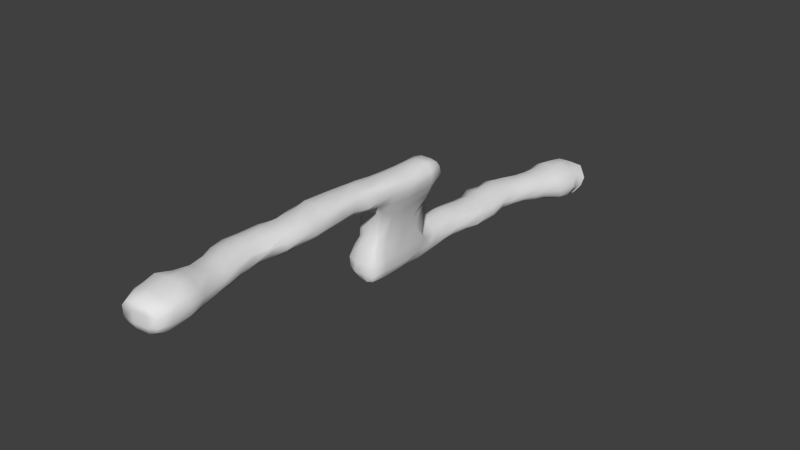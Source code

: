 # Source: tunnel01_colliders.blend  (saved by Blender 2.72.0; exported with 4.5.12 LTS)
import bpy
from mathutils import Matrix  # noqa: F401  (used for matrix-valued properties, if any)

bpy.ops.wm.read_factory_settings(use_empty=True)
scene = bpy.context.scene
scene.name = 'Scene'

# ---- collections
col_collection_16 = bpy.data.collections.new('Collection 16'); scene.collection.children.link(col_collection_16)

# ---- world
world_world = bpy.data.worlds.new('World'); scene.world = world_world
world_world.color = (0.05088, 0.05088, 0.05088)
world_world.use_sun_shadow = False
world_world.sun_shadow_jitter_overblur = 0.0
world_world.cycles.sampling_method = 'MANUAL'
world_world.cycles.sample_map_resolution = 256

# ---- meshes
me_cube_002 = bpy.data.meshes.new('Cube.002')
me_cube_002.from_pydata([(2.178, -60.12, 10.68), (1.357, -31.81, 10.13), (4.167, -31.43, 10.33), (5.211, -60.45, 10.8), (2.267, -60.4, 11.88), (1.684, -31.7, 11.74), (4.002, -31.43, 11.94), (5.074, -60.49, 12.19), (2.151, -60.33, 11.1), (2.168, -60.41, 11.65), (1.516, -31.73, 11.48), (1.36, -31.77, 10.87), (4.284, -31.41, 11.65), (4.418, -31.35, 10.99), (5.405, -60.42, 11.74), (5.436, -60.35, 11.14), (1.935, -31.68, 11.93), (2.63, -31.6, 12.16), (3.457, -31.51, 12.11), (3.544, -31.23, 10.12), (2.52, -31.26, 10.13), (1.678, -31.47, 10.14), (4.544, -60.56, 12.45), (3.59, -60.69, 12.53), (2.751, -60.75, 12.21), (2.763, -60.73, 10.68), (3.572, -60.62, 10.36), (4.565, -60.52, 10.45), (3.552, -31.2, 11.83), (2.523, -31.27, 11.78), (1.76, -31.43, 11.57), (3.539, -31.06, 11.01), (2.505, -31.16, 11.0), (1.593, -31.43, 11.0), (2.416, -60.74, 11.83), (3.53, -60.8, 11.89), (4.692, -60.66, 11.91), (2.398, -60.69, 11.01), (3.532, -60.81, 10.99), (4.694, -60.65, 10.98), (1.767, -59.27, 12.1), (1.528, -58.04, 12.15), (1.864, -57.09, 12.26), (2.042, -55.07, 11.93), (1.545, -53.49, 11.86), (1.243, -52.49, 12.01), (1.018, -51.28, 12.04), (0.9958, -49.79, 11.94), (1.293, -48.17, 12.09), (1.576, -46.81, 12.02), (1.307, -45.3, 12.04), (1.138, -43.75, 12.01), (1.254, -42.31, 12.02), (1.245, -41.01, 12.03), (1.399, -39.73, 12.02), (1.41, -38.5, 11.92), (1.57, -37.12, 11.8), (1.686, -35.54, 11.74), (1.74, -34.28, 11.71), (1.724, -32.31, 11.71), (1.245, -32.66, 9.996), (1.222, -33.96, 9.939), (1.23, -35.49, 10.0), (1.148, -36.94, 10.08), (1.346, -38.49, 10.84), (1.289, -39.72, 10.78), (1.195, -40.96, 10.77), (1.13, -42.33, 10.79), (1.027, -43.81, 10.97), (1.428, -45.25, 10.81), (1.487, -46.98, 10.77), (1.218, -48.1, 10.68), (1.086, -49.64, 10.86), (1.116, -50.9, 10.82), (1.233, -52.33, 10.72), (1.588, -53.65, 10.71), (1.918, -55.19, 10.84), (1.972, -56.89, 10.75), (1.751, -58.03, 10.87), (1.983, -59.07, 10.8), (3.869, -32.41, 12.14), (4.026, -33.87, 11.86), (3.957, -35.41, 11.92), (4.129, -37.13, 11.93), (3.787, -38.32, 12.09), (3.632, -39.9, 12.12), (3.754, -41.06, 11.97), (3.878, -42.48, 12.14), (3.842, -44.08, 11.95), (4.005, -45.43, 12.02), (4.033, -46.39, 12.02), (3.799, -48.03, 12.04), (3.894, -49.5, 11.64), (3.866, -51.04, 11.82), (4.187, -52.66, 11.81), (4.339, -54.01, 11.93), (4.487, -55.57, 12.13), (5.225, -56.96, 12.3), (5.44, -58.17, 12.37), (5.461, -59.15, 12.3), (5.455, -59.76, 10.63), (5.405, -58.19, 10.75), (5.108, -56.83, 10.73), (4.786, -55.16, 10.95), (4.406, -53.94, 10.78), (4.091, -52.71, 10.81), (3.879, -51.04, 10.94), (3.821, -49.38, 10.85), (3.908, -48.03, 10.76), (4.156, -46.85, 10.92), (4.212, -45.48, 10.9), (4.058, -44.03, 10.89), (3.865, -42.22, 10.88), (3.681, -40.95, 10.8), (4.048, -39.55, 10.78), (3.961, -38.45, 10.57), (4.015, -36.96, 10.29), (4.267, -35.36, 10.22), (4.253, -34.06, 10.27), (4.246, -32.56, 10.18), (1.542, -32.39, 11.33), (1.551, -34.21, 11.29), (1.513, -35.51, 11.39), (1.408, -37.12, 11.54), (1.231, -38.55, 11.71), (1.086, -39.69, 11.67), (0.9148, -40.97, 11.62), (0.7863, -42.45, 11.55), (0.9965, -43.71, 11.79), (1.233, -45.28, 11.7), (1.117, -46.65, 11.58), (0.9233, -48.14, 11.61), (0.7822, -49.63, 11.7), (0.8405, -50.95, 11.71), (0.9723, -52.35, 11.71), (1.315, -53.63, 11.6), (1.683, -55.1, 11.49), (1.608, -56.82, 11.69), (1.45, -58.06, 11.85), (1.639, -59.26, 11.82), (1.377, -32.57, 10.77), (1.375, -34.09, 10.69), (1.343, -35.5, 10.79), (1.242, -37.05, 10.86), (1.212, -38.49, 11.13), (1.089, -39.71, 11.13), (0.9362, -40.96, 11.2), (0.7636, -42.29, 11.18), (0.8619, -43.85, 11.12), (1.054, -45.29, 11.15), (1.058, -46.76, 11.15), (0.8871, -48.17, 11.11), (0.7519, -49.64, 11.14), (0.8365, -50.87, 11.18), (1.015, -52.25, 11.08), (1.33, -53.71, 11.16), (1.652, -55.14, 11.15), (1.61, -56.59, 11.24), (1.543, -58.11, 11.16), (1.768, -59.23, 11.25), (5.597, -59.31, 11.81), (5.806, -58.02, 11.82), (5.456, -56.73, 11.75), (4.894, -55.4, 11.58), (4.647, -54.04, 11.56), (4.268, -52.52, 11.59), (3.986, -51.25, 11.65), (3.95, -49.54, 11.59), (4.156, -48.08, 11.6), (4.285, -46.62, 11.58), (4.228, -45.38, 11.57), (4.055, -43.76, 11.59), (4.002, -42.42, 11.77), (3.947, -41.04, 11.74), (3.906, -39.64, 11.63), (3.999, -38.42, 11.7), (4.199, -36.97, 11.72), (4.33, -35.47, 11.63), (4.375, -34.08, 11.6), (4.365, -32.51, 11.58), (5.589, -59.55, 11.07), (5.737, -58.07, 11.14), (5.336, -56.89, 11.1), (4.916, -55.12, 11.14), (4.74, -54.06, 11.24), (4.25, -52.53, 11.17), (4.0, -51.03, 11.14), (3.975, -49.51, 11.39), (4.214, -48.19, 11.11), (4.279, -46.69, 11.27), (4.253, -45.37, 11.11), (4.076, -44.05, 11.06), (4.011, -42.26, 11.1), (3.853, -40.86, 11.13), (4.195, -39.64, 11.03), (4.099, -38.46, 11.04), (4.23, -36.96, 11.06), (4.44, -35.38, 10.97), (4.483, -34.05, 11.02), (4.441, -32.53, 11.02), (3.058, -37.71, 9.481), (2.543, -37.78, 9.434), (1.674, -37.7, 9.304), (3.941, -32.61, 9.353), (1.749, -38.22, 10.3), (1.72, -39.68, 10.47), (1.637, -40.91, 10.48), (1.612, -42.33, 10.46), (1.694, -43.86, 10.5), (1.899, -45.31, 10.52), (1.984, -46.84, 10.48), (1.775, -48.19, 10.43), (1.713, -49.58, 10.49), (1.7, -50.97, 10.49), (1.866, -52.37, 10.51), (2.124, -53.77, 10.57), (2.436, -55.18, 10.57), (2.295, -56.53, 10.49), (2.464, -58.05, 10.38), (2.548, -59.38, 10.49), (3.851, -34.15, 9.271), (3.832, -35.16, 9.074), (3.794, -36.59, 9.09), (3.742, -37.7, 9.867), (2.522, -38.33, 10.06), (2.513, -39.67, 10.3), (2.47, -40.91, 10.33), (2.479, -42.33, 10.32), (2.606, -43.86, 10.35), (2.803, -45.32, 10.38), (2.968, -46.78, 10.36), (2.797, -48.14, 10.4), (2.649, -49.62, 10.31), (2.611, -50.92, 10.37), (2.809, -52.4, 10.4), (3.05, -53.81, 10.39), (3.31, -55.22, 10.39), (3.471, -56.66, 10.28), (3.544, -58.05, 10.15), (3.547, -59.44, 10.23), (1.327, -37.46, 9.342), (1.146, -36.88, 9.046), (1.246, -35.49, 9.009), (1.173, -34.0, 8.927), (3.386, -38.4, 10.2), (3.325, -39.66, 10.31), (3.287, -40.99, 10.46), (3.395, -42.33, 10.56), (3.433, -43.85, 10.57), (3.662, -45.35, 10.56), (3.765, -46.83, 10.6), (3.669, -48.08, 10.53), (3.462, -49.59, 10.63), (3.442, -50.87, 10.58), (3.688, -52.51, 10.62), (3.893, -53.87, 10.56), (4.153, -55.25, 10.56), (4.504, -56.69, 10.47), (4.657, -58.06, 10.33), (4.635, -59.43, 10.38), (3.582, -32.64, 12.23), (3.427, -34.02, 12.14), (3.388, -35.37, 12.13), (3.383, -36.94, 12.24), (3.423, -38.44, 12.19), (3.368, -39.73, 12.26), (3.229, -40.87, 12.28), (3.433, -42.35, 12.36), (3.364, -44.08, 12.35), (3.801, -45.36, 12.19), (3.788, -46.71, 12.16), (3.662, -48.08, 12.19), (3.345, -49.63, 12.23), (3.306, -50.96, 12.18), (3.526, -52.67, 12.31), (3.912, -53.84, 12.15), (4.181, -55.24, 12.3), (4.325, -56.81, 12.73), (4.727, -58.02, 12.89), (4.655, -59.4, 12.58), (2.614, -32.6, 12.15), (2.613, -34.02, 12.16), (2.607, -35.46, 12.19), (2.517, -37.0, 12.22), (2.508, -38.44, 12.25), (2.484, -39.69, 12.39), (2.489, -40.9, 12.34), (2.511, -42.35, 12.51), (2.627, -43.87, 12.52), (2.821, -45.28, 12.5), (2.986, -46.8, 12.44), (2.729, -48.09, 12.37), (2.646, -49.46, 12.52), (2.649, -50.89, 12.46), (2.925, -52.37, 12.53), (3.046, -53.59, 12.41), (3.261, -55.32, 12.33), (3.487, -56.81, 12.9), (3.554, -58.03, 13.02), (3.545, -59.41, 12.74), (1.932, -32.57, 11.89), (1.939, -34.04, 11.9), (1.889, -35.48, 11.93), (1.864, -37.04, 12.01), (1.798, -38.56, 12.17), (1.689, -39.66, 12.16), (1.618, -40.89, 12.2), (1.532, -42.43, 12.28), (1.634, -43.86, 12.42), (1.842, -45.3, 12.27), (1.918, -46.93, 12.28), (1.815, -48.28, 12.27), (1.779, -49.56, 12.29), (1.745, -50.95, 12.34), (1.953, -52.34, 12.33), (2.168, -53.73, 12.19), (2.456, -55.29, 12.3), (2.583, -56.79, 12.61), (2.369, -58.04, 12.88), (2.415, -59.47, 12.5), (1.184, -9.663, 3.897), (0.6171, -38.05, 5.188), (3.374, -38.12, 5.099), (0.7049, -10.19, 2.713), (0.8592, -38.04, 3.956), (3.013, -38.25, 3.577), (4.607, -9.864, 2.348), (0.8019, -38.01, 4.049), (0.5573, -37.92, 4.587), (3.25, -38.25, 3.811), (3.397, -38.25, 4.254), (4.178, -9.513, 3.224), (1.338, -38.06, 3.712), (1.918, -38.14, 3.502), (2.534, -38.21, 3.409), (2.672, -38.5, 5.205), (1.686, -38.51, 5.129), (0.7426, -38.22, 5.158), (3.945, -9.954, 1.812), (2.957, -10.31, 1.527), (1.383, -10.44, 1.795), (1.876, -9.308, 4.154), (2.56, -9.033, 4.027), (3.603, -9.173, 3.668), (2.688, -38.37, 3.636), (1.8, -38.3, 3.717), (0.9149, -38.13, 3.993), (2.714, -38.57, 4.289), (1.651, -38.63, 4.287), (0.8723, -38.27, 4.365), (1.202, -32.81, 9.041), (1.698, -31.76, 9.099), (2.53, -31.55, 9.046), (3.427, -31.6, 9.092), (3.809, -31.73, 9.443), (1.528, -31.86, 9.114), (0.7645, -10.87, 2.454), (0.8743, -11.69, 2.276), (0.9991, -12.95, 2.486), (0.9219, -14.53, 2.963), (0.848, -16.27, 2.787), (0.6894, -17.4, 2.932), (0.3919, -18.86, 3.047), (0.1634, -19.89, 3.225), (0.5258, -21.56, 3.224), (0.5237, -22.9, 3.268), (0.4746, -24.36, 3.279), (0.5949, -25.84, 3.224), (0.4161, -27.33, 3.367), (0.2951, -28.52, 3.566), (0.6133, -29.7, 3.446), (0.3478, -31.15, 3.775), (0.3923, -32.45, 3.851), (0.7717, -34.02, 3.711), (0.6569, -35.87, 4.037), (0.8725, -36.54, 3.833), (0.5974, -36.98, 5.289), (0.473, -35.2, 5.18), (0.4575, -33.87, 5.111), (0.4149, -32.46, 5.073), (0.2182, -31.11, 4.772), (0.1725, -29.87, 4.811), (0.008701, -28.85, 4.802), (0.05536, -27.4, 4.826), (0.08405, -25.89, 4.755), (0.2334, -24.41, 4.653), (0.2818, -22.95, 4.559), (-0.0629, -21.75, 4.734), (0.09765, -20.09, 4.553), (-0.1076, -18.83, 4.545), (0.2696, -17.44, 4.399), (0.6058, -16.07, 4.208), (0.899, -14.65, 4.053), (0.9043, -12.95, 3.958), (0.777, -11.63, 4.033), (0.8142, -10.4, 3.849), (3.167, -37.0, 3.618), (3.23, -35.94, 3.524), (2.96, -34.25, 3.386), (3.063, -32.58, 3.381), (2.929, -31.25, 3.357), (2.907, -30.09, 3.432), (2.823, -28.9, 3.504), (2.678, -27.06, 3.305), (2.885, -25.77, 3.37), (3.121, -24.33, 3.282), (3.11, -23.3, 3.21), (2.915, -21.43, 3.014), (2.702, -20.0, 3.136), (2.804, -18.54, 3.028), (3.037, -17.03, 2.918), (3.492, -15.5, 2.659), (3.501, -14.21, 2.387), (4.313, -12.47, 2.025), (4.409, -11.64, 1.946), (4.387, -10.44, 2.183), (4.025, -10.36, 3.484), (4.019, -11.65, 3.732), (3.796, -12.75, 3.663), (3.522, -14.41, 3.704), (3.296, -15.75, 3.792), (2.976, -17.03, 3.959), (2.694, -18.68, 4.051), (2.958, -20.3, 4.094), (2.976, -21.62, 4.019), (3.044, -23.27, 4.284), (3.071, -23.95, 4.323), (2.762, -26.24, 4.447), (2.547, -27.44, 4.693), (2.703, -28.84, 4.565), (2.847, -30.13, 4.596), (3.083, -31.67, 4.939), (3.471, -32.69, 5.156), (3.458, -34.3, 5.195), (3.481, -35.7, 5.185), (3.526, -37.04, 5.133), (0.7301, -37.2, 4.118), (0.6512, -35.9, 4.038), (0.4988, -34.02, 4.038), (0.2996, -32.54, 3.986), (0.2791, -31.23, 3.862), (0.282, -30.06, 3.955), (0.1576, -28.74, 3.794), (0.009, -27.37, 3.739), (0.137, -25.89, 3.661), (0.1954, -24.39, 3.736), (0.2502, -22.93, 3.494), (0.09687, -21.51, 3.487), (0.08172, -20.02, 3.417), (0.03293, -18.71, 3.426), (0.3343, -17.38, 3.351), (0.5136, -15.99, 3.316), (0.8282, -14.45, 3.16), (0.7011, -12.97, 2.92), (0.5955, -11.67, 2.764), (0.5735, -11.14, 2.803), (0.6278, -37.28, 4.385), (0.5782, -35.6, 4.351), (0.4147, -34.26, 4.382), (0.2556, -32.71, 4.063), (-0.02368, -31.17, 4.285), (-0.06996, -30.02, 4.292), (-0.08524, -28.83, 4.303), (-0.1515, -27.32, 4.388), (0.03356, -25.84, 4.306), (0.1412, -24.36, 4.312), (0.09554, -22.91, 4.209), (0.01327, -21.53, 4.054), (-0.2363, -20.1, 4.074), (-0.1848, -18.72, 4.0), (0.1138, -17.37, 3.917), (0.3282, -15.97, 3.803), (0.648, -14.57, 3.638), (0.7256, -12.97, 3.542), (0.3738, -11.67, 3.531), (0.77, -10.66, 3.393), (4.421, -10.53, 2.534), (4.495, -11.59, 2.609), (4.215, -12.76, 2.692), (3.723, -14.4, 2.954), (3.491, -15.68, 3.04), (3.153, -17.16, 3.158), (2.927, -18.64, 3.24), (2.946, -20.26, 3.64), (3.243, -22.09, 3.52), (3.224, -22.92, 3.552), (3.183, -24.33, 3.36), (3.016, -25.77, 3.593), (2.905, -27.33, 3.729), (2.932, -28.82, 3.667), (3.063, -30.08, 3.655), (3.163, -31.33, 3.638), (3.197, -32.62, 3.559), (3.292, -34.29, 3.746), (3.334, -35.77, 3.714), (3.374, -37.06, 3.758), (4.319, -10.37, 3.054), (4.369, -11.61, 3.1), (4.076, -12.77, 3.223), (3.7, -14.32, 3.254), (3.4, -15.7, 3.542), (3.178, -17.06, 3.618), (2.923, -18.73, 3.465), (3.006, -20.19, 3.811), (3.127, -22.04, 3.864), (3.159, -23.03, 3.926), (3.146, -24.05, 4.004), (3.013, -25.75, 3.934), (2.899, -27.21, 4.012), (2.849, -28.85, 4.084), (2.972, -30.03, 4.21), (3.163, -31.22, 4.089), (3.362, -32.8, 4.295), (3.574, -34.28, 4.277), (3.579, -35.72, 4.335), (3.515, -37.08, 4.351), (1.251, -33.97, 7.269), (1.159, -35.52, 7.31), (1.241, -36.7, 7.412), (1.383, -37.68, 6.99), (0.7313, -30.92, 5.195), (0.7977, -29.79, 5.237), (0.7427, -28.75, 5.227), (0.729, -27.36, 5.203), (0.807, -25.83, 5.078), (0.9712, -24.4, 4.949), (1.086, -22.96, 4.906), (0.9214, -21.53, 4.901), (0.7703, -20.13, 4.903), (0.7462, -18.72, 4.831), (0.9516, -17.32, 4.692), (1.226, -15.92, 4.51), (1.432, -14.49, 4.413), (1.552, -13.04, 4.344), (1.537, -11.64, 4.43), (1.591, -10.3, 4.222), (3.086, -37.43, 7.278), (3.488, -36.56, 7.72), (3.59, -35.05, 7.757), (3.458, -33.66, 7.705), (1.644, -30.78, 5.271), (1.59, -29.65, 5.286), (1.58, -28.71, 5.202), (1.484, -27.38, 5.221), (1.731, -25.83, 5.052), (1.839, -24.36, 4.981), (1.995, -22.96, 4.833), (1.91, -21.53, 4.903), (1.756, -20.15, 4.879), (1.803, -18.74, 4.739), (1.98, -17.32, 4.627), (2.187, -15.9, 4.531), (2.347, -14.46, 4.459), (2.552, -13.04, 4.304), (2.677, -11.65, 4.339), (2.658, -10.27, 4.236), (3.496, -32.9, 8.369), (1.89, -37.68, 7.333), (2.389, -37.72, 7.293), (2.866, -37.57, 7.359), (2.445, -30.98, 4.988), (2.32, -29.85, 4.969), (2.387, -28.77, 4.856), (2.362, -27.35, 4.889), (2.389, -25.92, 4.8), (2.635, -24.36, 4.497), (2.61, -23.08, 4.498), (2.467, -21.61, 4.485), (2.432, -20.1, 4.505), (2.359, -18.83, 4.518), (2.595, -17.25, 4.334), (2.882, -15.87, 4.24), (3.15, -14.49, 4.087), (3.43, -12.9, 4.001), (3.679, -11.7, 3.955), (3.666, -10.34, 3.861), (2.524, -37.02, 3.361), (2.514, -35.76, 3.309), (2.708, -34.28, 3.302), (2.564, -32.7, 3.289), (2.479, -31.17, 3.26), (2.552, -29.99, 3.241), (2.318, -28.74, 3.221), (2.417, -27.26, 3.179), (2.508, -25.69, 3.093), (2.751, -24.26, 3.033), (2.823, -22.88, 3.005), (2.754, -21.61, 2.818), (2.44, -20.27, 2.879), (2.533, -18.58, 2.82), (2.679, -17.07, 2.66), (3.115, -15.76, 2.541), (3.297, -14.3, 2.257), (3.706, -12.98, 1.811), (3.909, -11.64, 1.614), (4.157, -10.6, 1.808), (1.942, -36.97, 3.307), (1.92, -35.64, 3.388), (1.871, -34.26, 3.347), (1.768, -32.68, 3.284), (1.732, -31.33, 3.215), (1.69, -29.97, 3.214), (1.732, -28.84, 3.148), (1.611, -27.19, 3.035), (1.731, -25.72, 2.887), (2.001, -24.35, 2.857), (2.063, -22.94, 2.783), (2.145, -21.5, 2.714), (1.828, -20.06, 2.651), (1.863, -18.69, 2.698), (1.92, -17.2, 2.507), (2.291, -15.91, 2.393), (2.475, -14.42, 2.26), (2.605, -12.91, 1.72), (2.759, -11.64, 1.426), (2.979, -10.95, 1.353), (1.318, -37.05, 3.699), (1.103, -35.21, 3.612), (1.026, -34.25, 3.546), (0.9424, -32.71, 3.551), (1.084, -31.3, 3.426), (0.922, -29.83, 3.38), (0.8042, -28.71, 3.305), (0.7338, -27.26, 3.192), (0.9461, -25.79, 3.056), (1.081, -24.39, 2.966), (1.299, -22.88, 2.888), (1.146, -21.53, 2.818), (0.9808, -20.08, 2.833), (0.91, -18.68, 2.869), (1.232, -17.27, 2.648), (1.407, -16.04, 2.584), (1.653, -14.37, 2.512), (1.673, -12.98, 1.911), (1.632, -11.63, 1.801), (1.476, -10.93, 1.829), (1.149, -32.63, 7.214), (1.928, -31.94, 8.385), (2.518, -31.79, 8.416), (3.084, -31.9, 8.44), (3.313, -31.77, 8.767), (1.288, -32.25, 7.128), (0.7865, -34.07, 6.239), (0.7782, -35.49, 6.331), (0.7613, -36.95, 6.32), (0.9553, -37.82, 6.209), (3.195, -37.93, 6.319), (3.378, -36.94, 6.384), (3.651, -35.25, 6.503), (3.378, -33.84, 6.387), (3.366, -33.18, 6.661), (1.66, -38.08, 6.418), (2.468, -38.09, 6.454), (3.182, -37.92, 6.393), (0.7588, -32.68, 6.292), (1.373, -31.78, 6.247), (2.219, -31.91, 6.235), (2.792, -32.15, 6.2), (3.191, -32.14, 5.499), (0.9174, -31.91, 5.989), (3.651, -8.272, 3.575), (4.465, -8.808, 2.726), (4.023, -9.932, 1.399), (0.7468, -8.883, 3.237), (1.344, -9.928, 1.561), (4.462, -9.359, 2.074), (0.4793, -9.41, 2.323), (2.356, -8.106, 3.587), (1.843, -8.405, 3.499), (3.208, -9.945, 1.231)], [], [(140, 60, 1, 11), (31, 19, 2, 13), (180, 100, 3, 15), (37, 25, 0, 8), (353, 639, 640, 354), (300, 59, 5, 16), (59, 120, 10, 5), (120, 140, 11, 10), (18, 28, 12, 6), (28, 31, 13, 12), (99, 160, 14, 7), (160, 180, 15, 14), (24, 34, 9, 4), (34, 37, 8, 9), (11, 1, 21, 33), (33, 21, 20, 32), (32, 20, 19, 31), (15, 3, 27, 39), (39, 27, 26, 38), (38, 26, 25, 37), (240, 519, 518, 241), (355, 641, 637, 351), (241, 518, 517, 242), (80, 260, 18, 6), (260, 280, 17, 18), (280, 300, 16, 17), (5, 10, 30, 16), (16, 30, 29, 17), (17, 29, 28, 18), (10, 11, 33, 30), (30, 33, 32, 29), (29, 32, 31, 28), (7, 14, 36, 22), (22, 36, 35, 23), (23, 35, 34, 24), (14, 15, 39, 36), (36, 39, 38, 35), (35, 38, 37, 34), (8, 0, 79, 159), (159, 79, 78, 158), (158, 78, 77, 157), (157, 77, 76, 156), (156, 76, 75, 155), (155, 75, 74, 154), (154, 74, 73, 153), (153, 73, 72, 152), (152, 72, 71, 151), (151, 71, 70, 150), (150, 70, 69, 149), (149, 69, 68, 148), (148, 68, 67, 147), (147, 67, 66, 146), (146, 66, 65, 145), (145, 65, 64, 144), (144, 64, 63, 143), (143, 63, 62, 142), (142, 62, 61, 141), (141, 61, 60, 140), (13, 2, 119, 199), (199, 119, 118, 198), (198, 118, 117, 197), (197, 117, 116, 196), (196, 116, 115, 195), (195, 115, 114, 194), (194, 114, 113, 193), (193, 113, 112, 192), (192, 112, 111, 191), (191, 111, 110, 190), (190, 110, 109, 189), (189, 109, 108, 188), (188, 108, 107, 187), (187, 107, 106, 186), (186, 106, 105, 185), (185, 105, 104, 184), (184, 104, 103, 183), (183, 103, 102, 182), (182, 102, 101, 181), (181, 101, 100, 180), (27, 3, 100, 259), (259, 100, 101, 258), (258, 101, 102, 257), (257, 102, 103, 256), (256, 103, 104, 255), (255, 104, 105, 254), (254, 105, 106, 253), (253, 106, 107, 252), (252, 107, 108, 251), (251, 108, 109, 250), (250, 109, 110, 249), (249, 110, 111, 248), (248, 111, 112, 247), (247, 112, 113, 246), (246, 113, 114, 245), (245, 114, 115, 244), (243, 516, 636, 350), (223, 536, 559, 200), (350, 636, 641, 355), (220, 539, 538, 221), (24, 4, 40, 319), (319, 40, 41, 318), (318, 41, 42, 317), (317, 42, 43, 316), (316, 43, 44, 315), (315, 44, 45, 314), (314, 45, 46, 313), (313, 46, 47, 312), (312, 47, 48, 311), (311, 48, 49, 310), (310, 49, 50, 309), (309, 50, 51, 308), (308, 51, 52, 307), (307, 52, 53, 306), (306, 53, 54, 305), (305, 54, 55, 304), (304, 55, 56, 303), (303, 56, 57, 302), (302, 57, 58, 301), (301, 58, 59, 300), (4, 9, 139, 40), (40, 139, 138, 41), (41, 138, 137, 42), (42, 137, 136, 43), (43, 136, 135, 44), (44, 135, 134, 45), (45, 134, 133, 46), (46, 133, 132, 47), (47, 132, 131, 48), (48, 131, 130, 49), (49, 130, 129, 50), (50, 129, 128, 51), (51, 128, 127, 52), (52, 127, 126, 53), (53, 126, 125, 54), (54, 125, 124, 55), (55, 124, 123, 56), (56, 123, 122, 57), (57, 122, 121, 58), (58, 121, 120, 59), (9, 8, 159, 139), (139, 159, 158, 138), (138, 158, 157, 137), (137, 157, 156, 136), (136, 156, 155, 135), (135, 155, 154, 134), (134, 154, 153, 133), (133, 153, 152, 132), (132, 152, 151, 131), (131, 151, 150, 130), (130, 150, 149, 129), (129, 149, 148, 128), (128, 148, 147, 127), (127, 147, 146, 126), (126, 146, 145, 125), (125, 145, 144, 124), (124, 144, 143, 123), (123, 143, 142, 122), (122, 142, 141, 121), (121, 141, 140, 120), (6, 12, 179, 80), (80, 179, 178, 81), (81, 178, 177, 82), (82, 177, 176, 83), (83, 176, 175, 84), (84, 175, 174, 85), (85, 174, 173, 86), (86, 173, 172, 87), (87, 172, 171, 88), (88, 171, 170, 89), (89, 170, 169, 90), (90, 169, 168, 91), (91, 168, 167, 92), (92, 167, 166, 93), (93, 166, 165, 94), (94, 165, 164, 95), (95, 164, 163, 96), (96, 163, 162, 97), (97, 162, 161, 98), (98, 161, 160, 99), (12, 13, 199, 179), (179, 199, 198, 178), (178, 198, 197, 177), (177, 197, 196, 176), (176, 196, 195, 175), (175, 195, 194, 174), (174, 194, 193, 173), (173, 193, 192, 172), (172, 192, 191, 171), (171, 191, 190, 170), (170, 190, 189, 169), (169, 189, 188, 168), (168, 188, 187, 167), (167, 187, 186, 166), (166, 186, 185, 165), (165, 185, 184, 164), (164, 184, 183, 163), (163, 183, 182, 162), (162, 182, 181, 161), (161, 181, 180, 160), (0, 25, 219, 79), (79, 219, 218, 78), (78, 218, 217, 77), (77, 217, 216, 76), (76, 216, 215, 75), (75, 215, 214, 74), (74, 214, 213, 73), (73, 213, 212, 72), (72, 212, 211, 71), (71, 211, 210, 70), (70, 210, 209, 69), (69, 209, 208, 68), (68, 208, 207, 67), (67, 207, 206, 66), (66, 206, 205, 65), (65, 205, 204, 64), (201, 558, 557, 202), (352, 638, 639, 353), (222, 537, 536, 223), (354, 640, 556, 203), (25, 26, 239, 219), (219, 239, 238, 218), (218, 238, 237, 217), (217, 237, 236, 216), (216, 236, 235, 215), (215, 235, 234, 214), (214, 234, 233, 213), (213, 233, 232, 212), (212, 232, 231, 211), (211, 231, 230, 210), (210, 230, 229, 209), (209, 229, 228, 208), (208, 228, 227, 207), (207, 227, 226, 206), (206, 226, 225, 205), (205, 225, 224, 204), (242, 517, 516, 243), (203, 556, 539, 220), (204, 202, 240, 64), (116, 222, 223, 115), (26, 27, 259, 239), (239, 259, 258, 238), (238, 258, 257, 237), (237, 257, 256, 236), (236, 256, 255, 235), (235, 255, 254, 234), (234, 254, 253, 233), (233, 253, 252, 232), (232, 252, 251, 231), (231, 251, 250, 230), (230, 250, 249, 229), (229, 249, 248, 228), (228, 248, 247, 227), (227, 247, 246, 226), (226, 246, 245, 225), (225, 245, 244, 224), (61, 243, 350, 60), (19, 353, 354, 2), (2, 354, 203, 119), (118, 220, 221, 117), (7, 22, 279, 99), (99, 279, 278, 98), (98, 278, 277, 97), (97, 277, 276, 96), (96, 276, 275, 95), (95, 275, 274, 94), (94, 274, 273, 93), (93, 273, 272, 92), (92, 272, 271, 91), (91, 271, 270, 90), (90, 270, 269, 89), (89, 269, 268, 88), (88, 268, 267, 87), (87, 267, 266, 86), (86, 266, 265, 85), (85, 265, 264, 84), (84, 264, 263, 83), (83, 263, 262, 82), (82, 262, 261, 81), (81, 261, 260, 80), (22, 23, 299, 279), (279, 299, 298, 278), (278, 298, 297, 277), (277, 297, 296, 276), (276, 296, 295, 275), (275, 295, 294, 274), (274, 294, 293, 273), (273, 293, 292, 272), (272, 292, 291, 271), (271, 291, 290, 270), (270, 290, 289, 269), (269, 289, 288, 268), (268, 288, 287, 267), (267, 287, 286, 266), (266, 286, 285, 265), (265, 285, 284, 264), (264, 284, 283, 263), (263, 283, 282, 262), (262, 282, 281, 261), (261, 281, 280, 260), (23, 24, 319, 299), (299, 319, 318, 298), (298, 318, 317, 297), (297, 317, 316, 296), (296, 316, 315, 295), (295, 315, 314, 294), (294, 314, 313, 293), (293, 313, 312, 292), (292, 312, 311, 291), (291, 311, 310, 290), (290, 310, 309, 289), (289, 309, 308, 288), (288, 308, 307, 287), (287, 307, 306, 286), (286, 306, 305, 285), (285, 305, 304, 284), (284, 304, 303, 283), (283, 303, 302, 282), (282, 302, 301, 281), (281, 301, 300, 280), (456, 376, 321, 328), (347, 335, 322, 330), (669, 664, 340, 339), (63, 241, 242, 62), (556, 650, 649, 539), (616, 375, 324, 332), (375, 436, 327, 324), (436, 456, 328, 327), (334, 344, 329, 325), (344, 347, 330, 329), (343, 331, 496, 416, 575), (662, 338, 326, 665), (21, 351, 352, 20), (115, 223, 200, 244), (328, 321, 337, 349), (349, 337, 336, 348), (348, 336, 335, 347), (1, 355, 351, 21), (60, 350, 355, 1), (117, 221, 222, 116), (516, 642, 654, 636), (557, 651, 645, 519), (518, 644, 643, 517), (396, 576, 334, 325), (576, 596, 333, 334), (596, 616, 332, 333), (324, 327, 346, 332), (332, 346, 345, 333), (333, 345, 344, 334), (327, 328, 349, 346), (346, 349, 348, 345), (345, 348, 347, 344), (62, 242, 243, 61), (20, 352, 353, 19), (244, 200, 201, 224), (119, 203, 220, 118), (64, 240, 241, 63), (224, 201, 202, 204), (323, 666, 663, 320), (475, 395, 394, 474), (474, 394, 393, 473), (473, 393, 392, 472), (472, 392, 391, 471), (471, 391, 390, 470), (470, 390, 389, 469), (469, 389, 388, 468), (468, 388, 387, 467), (467, 387, 386, 466), (466, 386, 385, 465), (465, 385, 384, 464), (464, 384, 383, 463), (463, 383, 382, 462), (462, 382, 381, 461), (461, 381, 380, 460), (460, 380, 379, 459), (459, 379, 378, 458), (458, 378, 377, 457), (457, 377, 376, 456), (330, 322, 435, 515), (515, 435, 434, 514), (514, 434, 433, 513), (513, 433, 432, 512), (512, 432, 431, 511), (511, 431, 430, 510), (510, 430, 429, 509), (509, 429, 428, 508), (508, 428, 427, 507), (507, 427, 426, 506), (506, 426, 425, 505), (505, 425, 424, 504), (504, 424, 423, 503), (503, 423, 422, 502), (502, 422, 421, 501), (501, 421, 420, 500), (500, 420, 419, 499), (499, 419, 418, 498), (498, 418, 417, 497), (497, 417, 416, 496), (669, 339, 338, 662), (575, 416, 417, 574), (574, 417, 418, 573), (573, 418, 419, 572), (572, 419, 420, 571), (571, 420, 421, 570), (570, 421, 422, 569), (569, 422, 423, 568), (568, 423, 424, 567), (567, 424, 425, 566), (566, 425, 426, 565), (565, 426, 427, 564), (564, 427, 428, 563), (563, 428, 429, 562), (562, 429, 430, 561), (561, 430, 431, 560), (639, 657, 658, 640), (537, 647, 646, 536), (637, 655, 656, 638), (641, 659, 655, 637), (340, 323, 356, 635), (635, 356, 357, 634), (634, 357, 358, 633), (633, 358, 359, 632), (632, 359, 360, 631), (631, 360, 361, 630), (630, 361, 362, 629), (629, 362, 363, 628), (628, 363, 364, 627), (627, 364, 365, 626), (626, 365, 366, 625), (625, 366, 367, 624), (624, 367, 368, 623), (623, 368, 369, 622), (622, 369, 370, 621), (621, 370, 371, 620), (620, 371, 372, 619), (619, 372, 373, 618), (618, 373, 374, 617), (617, 374, 375, 616), (326, 415, 476, 496, 331), (356, 455, 454, 357), (357, 454, 453, 358), (358, 453, 452, 359), (359, 452, 451, 360), (360, 451, 450, 361), (361, 450, 449, 362), (362, 449, 448, 363), (363, 448, 447, 364), (364, 447, 446, 365), (365, 446, 445, 366), (366, 445, 444, 367), (367, 444, 443, 368), (368, 443, 442, 369), (369, 442, 441, 370), (370, 441, 440, 371), (371, 440, 439, 372), (372, 439, 438, 373), (373, 438, 437, 374), (374, 437, 436, 375), (661, 665, 326, 331), (455, 475, 474, 454), (454, 474, 473, 453), (453, 473, 472, 452), (452, 472, 471, 451), (451, 471, 470, 450), (450, 470, 469, 449), (449, 469, 468, 448), (448, 468, 467, 447), (447, 467, 466, 446), (446, 466, 465, 445), (445, 465, 464, 444), (444, 464, 463, 443), (443, 463, 462, 442), (442, 462, 461, 441), (441, 461, 460, 440), (440, 460, 459, 439), (439, 459, 458, 438), (438, 458, 457, 437), (437, 457, 456, 436), (325, 329, 495, 396), (396, 495, 494, 397), (397, 494, 493, 398), (398, 493, 492, 399), (399, 492, 491, 400), (400, 491, 490, 401), (401, 490, 489, 402), (402, 489, 488, 403), (403, 488, 487, 404), (404, 487, 486, 405), (405, 486, 485, 406), (406, 485, 484, 407), (407, 484, 483, 408), (408, 483, 482, 409), (409, 482, 481, 410), (410, 481, 480, 411), (411, 480, 479, 412), (412, 479, 478, 413), (413, 478, 477, 414), (414, 477, 476, 415), (329, 330, 515, 495), (495, 515, 514, 494), (494, 514, 513, 493), (493, 513, 512, 492), (492, 512, 511, 491), (491, 511, 510, 490), (490, 510, 509, 489), (489, 509, 508, 488), (488, 508, 507, 487), (487, 507, 506, 486), (486, 506, 505, 485), (485, 505, 504, 484), (484, 504, 503, 483), (483, 503, 502, 482), (482, 502, 501, 481), (481, 501, 500, 480), (480, 500, 499, 479), (479, 499, 498, 478), (478, 498, 497, 477), (477, 497, 496, 476), (320, 341, 535, 395), (395, 535, 534, 394), (394, 534, 533, 393), (393, 533, 532, 392), (392, 532, 531, 391), (391, 531, 530, 390), (390, 530, 529, 389), (389, 529, 528, 388), (388, 528, 527, 387), (387, 527, 526, 386), (386, 526, 525, 385), (385, 525, 524, 384), (384, 524, 523, 383), (383, 523, 522, 382), (382, 522, 521, 381), (381, 521, 520, 380), (559, 653, 652, 558), (539, 649, 648, 538), (536, 646, 653, 559), (517, 643, 642, 516), (341, 342, 555, 535), (535, 555, 554, 534), (534, 554, 553, 533), (533, 553, 552, 532), (532, 552, 551, 531), (531, 551, 550, 530), (530, 550, 549, 529), (529, 549, 548, 528), (528, 548, 547, 527), (527, 547, 546, 526), (526, 546, 545, 525), (525, 545, 544, 524), (524, 544, 543, 523), (523, 543, 542, 522), (522, 542, 541, 521), (521, 541, 540, 520), (519, 645, 644, 518), (638, 656, 657, 639), (558, 652, 651, 557), (636, 654, 659, 641), (342, 343, 575, 555), (555, 575, 574, 554), (554, 574, 573, 553), (553, 573, 572, 552), (552, 572, 571, 551), (551, 571, 570, 550), (550, 570, 569, 549), (549, 569, 568, 548), (548, 568, 567, 547), (547, 567, 566, 546), (546, 566, 565, 545), (545, 565, 564, 544), (544, 564, 563, 543), (543, 563, 562, 542), (542, 562, 561, 541), (541, 561, 560, 540), (351, 637, 638, 352), (221, 538, 537, 222), (202, 557, 519, 240), (200, 559, 558, 201), (326, 338, 595, 415), (415, 595, 594, 414), (414, 594, 593, 413), (413, 593, 592, 412), (412, 592, 591, 411), (411, 591, 590, 410), (410, 590, 589, 409), (409, 589, 588, 408), (408, 588, 587, 407), (407, 587, 586, 406), (406, 586, 585, 405), (405, 585, 584, 404), (404, 584, 583, 403), (403, 583, 582, 402), (402, 582, 581, 401), (401, 581, 580, 400), (400, 580, 579, 399), (399, 579, 578, 398), (398, 578, 577, 397), (397, 577, 576, 396), (338, 339, 615, 595), (595, 615, 614, 594), (594, 614, 613, 593), (593, 613, 612, 592), (592, 612, 611, 591), (591, 611, 610, 590), (590, 610, 609, 589), (589, 609, 608, 588), (588, 608, 607, 587), (587, 607, 606, 586), (586, 606, 605, 585), (585, 605, 604, 584), (584, 604, 603, 583), (583, 603, 602, 582), (582, 602, 601, 581), (581, 601, 600, 580), (580, 600, 599, 579), (579, 599, 598, 578), (578, 598, 597, 577), (577, 597, 596, 576), (339, 340, 635, 615), (615, 635, 634, 614), (614, 634, 633, 613), (613, 633, 632, 612), (612, 632, 631, 611), (611, 631, 630, 610), (610, 630, 629, 609), (609, 629, 628, 608), (608, 628, 627, 607), (607, 627, 626, 606), (606, 626, 625, 605), (605, 625, 624, 604), (604, 624, 623, 603), (603, 623, 622, 602), (602, 622, 621, 601), (601, 621, 620, 600), (600, 620, 619, 599), (599, 619, 618, 598), (598, 618, 617, 597), (597, 617, 616, 596), (538, 648, 647, 537), (640, 658, 650, 556), (431, 432, 650, 658), (432, 433, 649, 650), (433, 434, 648, 649), (434, 435, 647, 648), (435, 322, 646, 647), (322, 335, 653, 646), (335, 336, 652, 653), (336, 337, 651, 652), (337, 321, 645, 651), (321, 376, 644, 645), (376, 377, 643, 644), (377, 378, 642, 643), (378, 379, 654, 642), (379, 380, 659, 654), (380, 520, 655, 659), (560, 431, 658, 657), (540, 560, 657, 656), (520, 540, 656, 655), (661, 331, 343, 660), (660, 343, 342, 667), (341, 668, 667, 342), (341, 320, 663, 668), (340, 664, 666, 323), (455, 356, 323, 320, 395, 475)])
me_cube_002.polygons.foreach_set('use_smooth', [True] * 662)
_uv = me_cube_002.uv_layers.new(name='UVMap')
_uv.uv.foreach_set('vector', [0.9568, 0.1784, 0.9529, 0.1676, 0.9661, 0.1644, 0.9702, 0.1772, 0.01391, 0.07106, 5.823e-05, 0.07384, 0.0008851, 0.06236, 0.01124, 0.05664, 0.5363, 0.01974, 0.5336, 0.02601, 0.5229, 0.02718, 0.5238, 0.02021, 0.5138, 0.06173, 0.5179, 0.05755, 0.5214, 0.06841, 0.5136, 0.06797, 0.9659, 0.1316, 0.9579, 0.1345, 0.9613, 0.1326, 0.9696, 0.1251, 0.04843, 0.09108, 0.04426, 0.09549, 0.03443, 0.0948, 0.03504, 0.09008, 0.9631, 0.1943, 0.961, 0.1874, 0.9727, 0.1881, 0.9736, 0.1934, 0.961, 0.1874, 0.9568, 0.1784, 0.9702, 0.1772, 0.9727, 0.1881, 0.03187, 0.06904, 0.02587, 0.0687, 0.02267, 0.0569, 0.02795, 0.06107, 0.02587, 0.0687, 0.01391, 0.07106, 0.01124, 0.05664, 0.02267, 0.0569, 0.5425, 5.823e-05, 0.5398, 0.008517, 0.5217, 0.01042, 0.5191, 0.001332, 0.5398, 0.008517, 0.5363, 0.01974, 0.5238, 0.02021, 0.5217, 0.01042, 0.4998, 0.05577, 0.5038, 0.06023, 0.5045, 0.0669, 0.5008, 0.06485, 0.5038, 0.06023, 0.5138, 0.06173, 0.5136, 0.06797, 0.5045, 0.0669, 0.02365, 0.1061, 0.01228, 0.1111, 0.009524, 0.1038, 0.02276, 0.09925, 0.02276, 0.09925, 0.009524, 0.1038, 0.004453, 0.09017, 0.01752, 0.08606, 0.01752, 0.08606, 0.004453, 0.09017, 5.823e-05, 0.07384, 0.01391, 0.07106, 0.5186, 0.0218, 0.5229, 0.02718, 0.5238, 0.03755, 0.5176, 0.03423, 0.5176, 0.03423, 0.5238, 0.03755, 0.5221, 0.04882, 0.5148, 0.04834, 0.5148, 0.04834, 0.5221, 0.04882, 0.5179, 0.05755, 0.5138, 0.06173, 0.9024, 0.1445, 0.9227, 0.1375, 0.9228, 0.1429, 0.9102, 0.1486, 0.9572, 0.1523, 0.9426, 0.1431, 0.9523, 0.1439, 0.9586, 0.1502, 0.9102, 0.1486, 0.9228, 0.1429, 0.9278, 0.1459, 0.9224, 0.1567, 0.04425, 0.06065, 0.04838, 0.06492, 0.03187, 0.06904, 0.02795, 0.06107, 0.04838, 0.06492, 0.04894, 0.07976, 0.03461, 0.08009, 0.03187, 0.06904, 0.04894, 0.07976, 0.04843, 0.09108, 0.03504, 0.09008, 0.03461, 0.08009, 0.03443, 0.0948, 0.03183, 0.09934, 0.02938, 0.09373, 0.03504, 0.09008, 0.03504, 0.09008, 0.02938, 0.09373, 0.02821, 0.08259, 0.03461, 0.08009, 0.03461, 0.08009, 0.02821, 0.08259, 0.02587, 0.0687, 0.03187, 0.06904, 0.03183, 0.09934, 0.02365, 0.1061, 0.02276, 0.09925, 0.02938, 0.09373, 0.02938, 0.09373, 0.02276, 0.09925, 0.01752, 0.08606, 0.02821, 0.08259, 0.02821, 0.08259, 0.01752, 0.08606, 0.01391, 0.07106, 0.02587, 0.0687, 0.5004, 0.02603, 0.5085, 0.02057, 0.5051, 0.03244, 0.4978, 0.03452, 0.4978, 0.03452, 0.5051, 0.03244, 0.5046, 0.04712, 0.4973, 0.04601, 0.4973, 0.04601, 0.5046, 0.04712, 0.5038, 0.06023, 0.4998, 0.05577, 0.5085, 0.02057, 0.5186, 0.0218, 0.5176, 0.03423, 0.5051, 0.03244, 0.5051, 0.03244, 0.5176, 0.03423, 0.5148, 0.04834, 0.5046, 0.04712, 0.5046, 0.04712, 0.5148, 0.04834, 0.5138, 0.06173, 0.5038, 0.06023, 0.5158, 0.0737, 0.5214, 0.06841, 0.5361, 0.07619, 0.5318, 0.08287, 0.5318, 0.08287, 0.5361, 0.07619, 0.5505, 0.08248, 0.5483, 0.08737, 0.5483, 0.08737, 0.5505, 0.08248, 0.5686, 0.08253, 0.5714, 0.09318, 0.5714, 0.09318, 0.5686, 0.08253, 0.5971, 0.08883, 0.597, 0.09634, 0.597, 0.09634, 0.5971, 0.08883, 0.6244, 0.09404, 0.6224, 0.1024, 0.6224, 0.1024, 0.6244, 0.09404, 0.6458, 0.1002, 0.646, 0.107, 0.646, 0.107, 0.6458, 0.1002, 0.6679, 0.1058, 0.6672, 0.113, 0.6672, 0.113, 0.6679, 0.1058, 0.6876, 0.1097, 0.6863, 0.1164, 0.6863, 0.1164, 0.6876, 0.1097, 0.7119, 0.1116, 0.7091, 0.1199, 0.7091, 0.1199, 0.7119, 0.1116, 0.7308, 0.1135, 0.7324, 0.124, 0.7324, 0.124, 0.7308, 0.1135, 0.7598, 0.1205, 0.7577, 0.1289, 0.7577, 0.1289, 0.7598, 0.1205, 0.7826, 0.1309, 0.7813, 0.1343, 0.7813, 0.1343, 0.7826, 0.1309, 0.8065, 0.1325, 0.8051, 0.1408, 0.8051, 0.1408, 0.8065, 0.1325, 0.8284, 0.1372, 0.8261, 0.1454, 0.8261, 0.1454, 0.8284, 0.1372, 0.8495, 0.1428, 0.8474, 0.1496, 0.8474, 0.1496, 0.8495, 0.1428, 0.8713, 0.1514, 0.8686, 0.157, 0.8686, 0.157, 0.8713, 0.1514, 0.9008, 0.1579, 0.8931, 0.1667, 0.8931, 0.1667, 0.9008, 0.1579, 0.9182, 0.1666, 0.9144, 0.1766, 0.9144, 0.1766, 0.9182, 0.1666, 0.9362, 0.1692, 0.9343, 0.1792, 0.9343, 0.1792, 0.9362, 0.1692, 0.9529, 0.1676, 0.9568, 0.1784, 0.9917, 0.1085, 0.9838, 0.1182, 0.9681, 0.1088, 0.9752, 0.09784, 0.9752, 0.09784, 0.9681, 0.1088, 0.9508, 0.09852, 0.9543, 0.08852, 0.9543, 0.08852, 0.9508, 0.09852, 0.9345, 0.09565, 0.9354, 0.08515, 0.9354, 0.08515, 0.9345, 0.09565, 0.9115, 0.09619, 0.911, 0.08379, 0.911, 0.08379, 0.9115, 0.09619, 0.8851, 0.09529, 0.8849, 0.08609, 0.8849, 0.08609, 0.8851, 0.09529, 0.8654, 0.09051, 0.8643, 0.08547, 0.8643, 0.08547, 0.8654, 0.09051, 0.8397, 0.09004, 0.8422, 0.08358, 0.8422, 0.08358, 0.8397, 0.09004, 0.8175, 0.08377, 0.8175, 0.07928, 0.8175, 0.07928, 0.8175, 0.08377, 0.7877, 0.07649, 0.788, 0.07351, 0.788, 0.07351, 0.7877, 0.07649, 0.7647, 0.07098, 0.767, 0.06804, 0.767, 0.06804, 0.7647, 0.07098, 0.7432, 0.06702, 0.7469, 0.06163, 0.7469, 0.06163, 0.7432, 0.06702, 0.7239, 0.06748, 0.723, 0.05974, 0.723, 0.05974, 0.7239, 0.06748, 0.7018, 0.06191, 0.7015, 0.05166, 0.7015, 0.05166, 0.7018, 0.06191, 0.673, 0.05455, 0.6738, 0.05053, 0.6738, 0.05053, 0.673, 0.05455, 0.643, 0.05004, 0.6473, 0.04375, 0.6473, 0.04375, 0.643, 0.05004, 0.6221, 0.0445, 0.6215, 0.03499, 0.6215, 0.03499, 0.6221, 0.0445, 0.6026, 0.03537, 0.6037, 0.03168, 0.6037, 0.03168, 0.6026, 0.03537, 0.5748, 0.03126, 0.5748, 0.02456, 0.5748, 0.02456, 0.5748, 0.03126, 0.555, 0.02658, 0.5572, 0.01963, 0.5572, 0.01963, 0.555, 0.02658, 0.5336, 0.02601, 0.5363, 0.01974, 0.5238, 0.03755, 0.5229, 0.02718, 0.5336, 0.02601, 0.5377, 0.0375, 0.5377, 0.0375, 0.5336, 0.02601, 0.555, 0.02658, 0.5563, 0.03867, 0.5563, 0.03867, 0.555, 0.02658, 0.5748, 0.03126, 0.5765, 0.04155, 0.5765, 0.04155, 0.5748, 0.03126, 0.6026, 0.03537, 0.5997, 0.04793, 0.5997, 0.04793, 0.6026, 0.03537, 0.6221, 0.0445, 0.6226, 0.05388, 0.6226, 0.05388, 0.6221, 0.0445, 0.643, 0.05004, 0.646, 0.05798, 0.646, 0.05798, 0.643, 0.05004, 0.673, 0.05455, 0.6744, 0.06504, 0.6744, 0.06504, 0.673, 0.05455, 0.7018, 0.06191, 0.6967, 0.0684, 0.6967, 0.0684, 0.7018, 0.06191, 0.7239, 0.06748, 0.7219, 0.07247, 0.7219, 0.07247, 0.7239, 0.06748, 0.7432, 0.06702, 0.7418, 0.075, 0.7418, 0.075, 0.7432, 0.06702, 0.7647, 0.07098, 0.7649, 0.08153, 0.7649, 0.08153, 0.7647, 0.07098, 0.7877, 0.07649, 0.7889, 0.08857, 0.7889, 0.08857, 0.7877, 0.07649, 0.8175, 0.08377, 0.8143, 0.09312, 0.8143, 0.09312, 0.8175, 0.08377, 0.8397, 0.09004, 0.8376, 0.09941, 0.8376, 0.09941, 0.8397, 0.09004, 0.8654, 0.09051, 0.8614, 0.1051, 0.8614, 0.1051, 0.8654, 0.09051, 0.8851, 0.09529, 0.8851, 0.1083, 0.9357, 0.1586, 0.9349, 0.1474, 0.9409, 0.1448, 0.9472, 0.1574, 0.9, 0.1068, 0.9221, 0.1277, 0.9208, 0.129, 0.9004, 0.1185, 0.9472, 0.1574, 0.9409, 0.1448, 0.9426, 0.1431, 0.9572, 0.1523, 0.9457, 0.1097, 0.9432, 0.124, 0.9353, 0.1203, 0.9354, 0.1095, 0.4998, 0.05577, 0.5008, 0.06485, 0.4836, 0.07541, 0.4838, 0.06328, 0.4838, 0.06328, 0.4836, 0.07541, 0.4641, 0.08093, 0.4627, 0.06423, 0.4627, 0.06423, 0.4641, 0.08093, 0.4482, 0.07641, 0.4431, 0.06351, 0.4431, 0.06351, 0.4482, 0.07641, 0.4144, 0.07663, 0.418, 0.06736, 0.418, 0.06736, 0.4144, 0.07663, 0.3885, 0.08517, 0.3919, 0.07333, 0.3919, 0.07333, 0.3885, 0.08517, 0.3719, 0.08943, 0.3691, 0.07696, 0.3691, 0.07696, 0.3719, 0.08943, 0.3524, 0.09333, 0.3466, 0.08084, 0.3466, 0.08084, 0.3524, 0.09333, 0.3284, 0.09522, 0.3242, 0.08144, 0.3242, 0.08144, 0.3284, 0.09522, 0.3019, 0.09073, 0.3032, 0.08173, 0.3032, 0.08173, 0.3019, 0.09073, 0.2795, 0.08819, 0.2812, 0.08111, 0.2812, 0.08111, 0.2795, 0.08819, 0.2549, 0.09303, 0.2546, 0.08349, 0.2546, 0.08349, 0.2549, 0.09303, 0.23, 0.09717, 0.2313, 0.08678, 0.2313, 0.08678, 0.23, 0.09717, 0.2067, 0.09608, 0.2086, 0.08995, 0.2086, 0.08995, 0.2067, 0.09608, 0.1857, 0.09649, 0.1836, 0.08981, 0.1836, 0.08981, 0.1857, 0.09649, 0.1647, 0.09485, 0.1635, 0.08967, 0.1635, 0.08967, 0.1647, 0.09485, 0.1447, 0.09598, 0.1456, 0.08851, 0.1456, 0.08851, 0.1447, 0.09598, 0.1221, 0.09515, 0.1207, 0.08931, 0.1207, 0.08931, 0.1221, 0.09515, 0.09633, 0.09469, 0.09529, 0.09024, 0.09529, 0.09024, 0.09633, 0.09469, 0.07591, 0.09485, 0.07185, 0.09049, 0.07185, 0.09049, 0.07591, 0.09485, 0.04426, 0.09549, 0.04843, 0.09108, 0.5092, 0.08485, 0.5113, 0.08145, 0.5288, 0.09126, 0.5265, 0.09557, 0.5265, 0.09557, 0.5288, 0.09126, 0.5462, 0.0977, 0.5451, 0.1025, 0.5451, 0.1025, 0.5462, 0.0977, 0.5663, 0.09972, 0.56, 0.1092, 0.56, 0.1092, 0.5663, 0.09972, 0.5964, 0.1025, 0.5942, 0.1119, 0.5942, 0.1119, 0.5964, 0.1025, 0.6219, 0.1099, 0.6218, 0.1162, 0.6218, 0.1162, 0.6219, 0.1099, 0.6426, 0.1164, 0.6383, 0.1217, 0.6383, 0.1217, 0.6426, 0.1164, 0.6643, 0.1211, 0.6577, 0.1257, 0.6577, 0.1257, 0.6643, 0.1211, 0.6849, 0.1249, 0.6815, 0.1295, 0.6815, 0.1295, 0.6849, 0.1249, 0.7082, 0.1279, 0.7067, 0.1376, 0.7067, 0.1376, 0.7082, 0.1279, 0.7331, 0.1317, 0.7288, 0.1419, 0.7288, 0.1419, 0.7331, 0.1317, 0.7556, 0.1384, 0.754, 0.1439, 0.754, 0.1439, 0.7556, 0.1384, 0.7808, 0.1456, 0.779, 0.1494, 0.779, 0.1494, 0.7808, 0.1456, 0.8013, 0.1459, 0.8013, 0.1568, 0.8013, 0.1568, 0.8013, 0.1459, 0.8243, 0.1521, 0.822, 0.1605, 0.822, 0.1605, 0.8243, 0.1521, 0.8449, 0.1587, 0.8423, 0.1662, 0.8423, 0.1662, 0.8449, 0.1587, 0.8633, 0.1662, 0.8625, 0.171, 0.8625, 0.171, 0.8633, 0.1662, 0.8866, 0.1761, 0.8845, 0.1809, 0.8845, 0.1809, 0.8866, 0.1761, 0.9113, 0.1856, 0.9089, 0.1916, 0.9089, 0.1916, 0.9113, 0.1856, 0.9319, 0.1886, 0.9302, 0.1961, 0.9302, 0.1961, 0.9319, 0.1886, 0.961, 0.1874, 0.9631, 0.1943, 0.5113, 0.08145, 0.5158, 0.0737, 0.5318, 0.08287, 0.5288, 0.09126, 0.5288, 0.09126, 0.5318, 0.08287, 0.5483, 0.08737, 0.5462, 0.0977, 0.5462, 0.0977, 0.5483, 0.08737, 0.5714, 0.09318, 0.5663, 0.09972, 0.5663, 0.09972, 0.5714, 0.09318, 0.597, 0.09634, 0.5964, 0.1025, 0.5964, 0.1025, 0.597, 0.09634, 0.6224, 0.1024, 0.6219, 0.1099, 0.6219, 0.1099, 0.6224, 0.1024, 0.646, 0.107, 0.6426, 0.1164, 0.6426, 0.1164, 0.646, 0.107, 0.6672, 0.113, 0.6643, 0.1211, 0.6643, 0.1211, 0.6672, 0.113, 0.6863, 0.1164, 0.6849, 0.1249, 0.6849, 0.1249, 0.6863, 0.1164, 0.7091, 0.1199, 0.7082, 0.1279, 0.7082, 0.1279, 0.7091, 0.1199, 0.7324, 0.124, 0.7331, 0.1317, 0.7331, 0.1317, 0.7324, 0.124, 0.7577, 0.1289, 0.7556, 0.1384, 0.7556, 0.1384, 0.7577, 0.1289, 0.7813, 0.1343, 0.7808, 0.1456, 0.7808, 0.1456, 0.7813, 0.1343, 0.8051, 0.1408, 0.8013, 0.1459, 0.8013, 0.1459, 0.8051, 0.1408, 0.8261, 0.1454, 0.8243, 0.1521, 0.8243, 0.1521, 0.8261, 0.1454, 0.8474, 0.1496, 0.8449, 0.1587, 0.8449, 0.1587, 0.8474, 0.1496, 0.8686, 0.157, 0.8633, 0.1662, 0.8633, 0.1662, 0.8686, 0.157, 0.8931, 0.1667, 0.8866, 0.1761, 0.8866, 0.1761, 0.8931, 0.1667, 0.9144, 0.1766, 0.9113, 0.1856, 0.9113, 0.1856, 0.9144, 0.1766, 0.9343, 0.1792, 0.9319, 0.1886, 0.9319, 0.1886, 0.9343, 0.1792, 0.9568, 0.1784, 0.961, 0.1874, 0.9999, 0.09134, 0.9969, 0.09773, 0.9797, 0.08978, 0.987, 0.07933, 0.987, 0.07933, 0.9797, 0.08978, 0.9564, 0.07975, 0.9618, 0.07395, 0.9618, 0.07395, 0.9564, 0.07975, 0.9351, 0.07501, 0.9367, 0.06719, 0.9367, 0.06719, 0.9351, 0.07501, 0.9106, 0.07287, 0.9077, 0.06941, 0.9077, 0.06941, 0.9106, 0.07287, 0.8854, 0.07414, 0.8867, 0.06634, 0.8867, 0.06634, 0.8854, 0.07414, 0.8643, 0.0746, 0.86, 0.06503, 0.86, 0.06503, 0.8643, 0.0746, 0.8401, 0.07226, 0.8405, 0.0671, 0.8405, 0.0671, 0.8401, 0.07226, 0.8171, 0.06768, 0.8174, 0.06119, 0.8174, 0.06119, 0.8171, 0.06768, 0.7946, 0.06593, 0.791, 0.05786, 0.791, 0.05786, 0.7946, 0.06593, 0.7685, 0.06078, 0.7694, 0.05268, 0.7694, 0.05268, 0.7685, 0.06078, 0.7489, 0.05691, 0.754, 0.04954, 0.754, 0.04954, 0.7489, 0.05691, 0.726, 0.05237, 0.7278, 0.04317, 0.7278, 0.04317, 0.726, 0.05237, 0.7015, 0.04811, 0.7025, 0.04695, 0.7025, 0.04695, 0.7015, 0.04811, 0.6719, 0.04061, 0.6765, 0.03817, 0.6765, 0.03817, 0.6719, 0.04061, 0.6491, 0.03661, 0.6481, 0.03209, 0.6481, 0.03209, 0.6491, 0.03661, 0.6236, 0.02991, 0.6273, 0.02295, 0.6273, 0.02295, 0.6236, 0.02991, 0.6014, 0.02311, 0.6038, 0.01142, 0.6038, 0.01142, 0.6014, 0.02311, 0.5788, 0.01475, 0.5785, 0.004367, 0.5785, 0.004367, 0.5788, 0.01475, 0.5594, 0.01019, 0.5589, 5.823e-05, 0.5589, 5.823e-05, 0.5594, 0.01019, 0.5398, 0.008517, 0.5425, 5.823e-05, 0.9969, 0.09773, 0.9917, 0.1085, 0.9752, 0.09784, 0.9797, 0.08978, 0.9797, 0.08978, 0.9752, 0.09784, 0.9543, 0.08852, 0.9564, 0.07975, 0.9564, 0.07975, 0.9543, 0.08852, 0.9354, 0.08515, 0.9351, 0.07501, 0.9351, 0.07501, 0.9354, 0.08515, 0.911, 0.08379, 0.9106, 0.07287, 0.9106, 0.07287, 0.911, 0.08379, 0.8849, 0.08609, 0.8854, 0.07414, 0.8854, 0.07414, 0.8849, 0.08609, 0.8643, 0.08547, 0.8643, 0.0746, 0.8643, 0.0746, 0.8643, 0.08547, 0.8422, 0.08358, 0.8401, 0.07226, 0.8401, 0.07226, 0.8422, 0.08358, 0.8175, 0.07928, 0.8171, 0.06768, 0.8171, 0.06768, 0.8175, 0.07928, 0.788, 0.07351, 0.7946, 0.06593, 0.7946, 0.06593, 0.788, 0.07351, 0.767, 0.06804, 0.7685, 0.06078, 0.7685, 0.06078, 0.767, 0.06804, 0.7469, 0.06163, 0.7489, 0.05691, 0.7489, 0.05691, 0.7469, 0.06163, 0.723, 0.05974, 0.726, 0.05237, 0.726, 0.05237, 0.723, 0.05974, 0.7015, 0.05166, 0.7015, 0.04811, 0.7015, 0.04811, 0.7015, 0.05166, 0.6738, 0.05053, 0.6719, 0.04061, 0.6719, 0.04061, 0.6738, 0.05053, 0.6473, 0.04375, 0.6491, 0.03661, 0.6491, 0.03661, 0.6473, 0.04375, 0.6215, 0.03499, 0.6236, 0.02991, 0.6236, 0.02991, 0.6215, 0.03499, 0.6037, 0.03168, 0.6014, 0.02311, 0.6014, 0.02311, 0.6037, 0.03168, 0.5748, 0.02456, 0.5788, 0.01475, 0.5788, 0.01475, 0.5748, 0.02456, 0.5572, 0.01963, 0.5594, 0.01019, 0.5594, 0.01019, 0.5572, 0.01963, 0.5363, 0.01974, 0.5398, 0.008517, 0.5214, 0.06841, 0.5179, 0.05755, 0.534, 0.06612, 0.5361, 0.07619, 0.5361, 0.07619, 0.534, 0.06612, 0.5528, 0.07016, 0.5505, 0.08248, 0.5505, 0.08248, 0.5528, 0.07016, 0.5753, 0.07688, 0.5686, 0.08253, 0.5686, 0.08253, 0.5753, 0.07688, 0.5983, 0.07829, 0.5971, 0.08883, 0.5971, 0.08883, 0.5983, 0.07829, 0.6228, 0.0846, 0.6244, 0.09404, 0.6244, 0.09404, 0.6228, 0.0846, 0.6461, 0.08958, 0.6458, 0.1002, 0.6458, 0.1002, 0.6461, 0.08958, 0.6684, 0.09484, 0.6679, 0.1058, 0.6679, 0.1058, 0.6684, 0.09484, 0.6908, 0.09837, 0.6876, 0.1097, 0.6876, 0.1097, 0.6908, 0.09837, 0.7128, 0.1019, 0.7119, 0.1116, 0.7119, 0.1116, 0.7128, 0.1019, 0.7353, 0.1045, 0.7308, 0.1135, 0.7308, 0.1135, 0.7353, 0.1045, 0.7605, 0.1109, 0.7598, 0.1205, 0.7598, 0.1205, 0.7605, 0.1109, 0.7841, 0.1177, 0.7826, 0.1309, 0.7826, 0.1309, 0.7841, 0.1177, 0.8085, 0.1233, 0.8065, 0.1325, 0.8065, 0.1325, 0.8085, 0.1233, 0.8318, 0.1288, 0.8284, 0.1372, 0.8284, 0.1372, 0.8318, 0.1288, 0.8535, 0.1341, 0.8495, 0.1428, 0.8495, 0.1428, 0.8535, 0.1341, 0.8812, 0.1413, 0.8713, 0.1514, 0.8988, 0.126, 0.9205, 0.1322, 0.92, 0.1351, 0.9011, 0.1395, 0.9627, 0.1416, 0.956, 0.1392, 0.9579, 0.1345, 0.9659, 0.1316, 0.9204, 0.1107, 0.9257, 0.1215, 0.9221, 0.1277, 0.9, 0.1068, 0.9696, 0.1251, 0.9613, 0.1326, 0.9513, 0.1246, 0.961, 0.1177, 0.5179, 0.05755, 0.5221, 0.04882, 0.5362, 0.05189, 0.534, 0.06612, 0.534, 0.06612, 0.5362, 0.05189, 0.555, 0.05445, 0.5528, 0.07016, 0.5528, 0.07016, 0.555, 0.05445, 0.5756, 0.05782, 0.5753, 0.07688, 0.5753, 0.07688, 0.5756, 0.05782, 0.5991, 0.06262, 0.5983, 0.07829, 0.5983, 0.07829, 0.5991, 0.06262, 0.6228, 0.0685, 0.6228, 0.0846, 0.6228, 0.0846, 0.6228, 0.0685, 0.6467, 0.07376, 0.6461, 0.08958, 0.6461, 0.08958, 0.6467, 0.07376, 0.6713, 0.07972, 0.6684, 0.09484, 0.6684, 0.09484, 0.6713, 0.07972, 0.693, 0.08284, 0.6908, 0.09837, 0.6908, 0.09837, 0.693, 0.08284, 0.7174, 0.08599, 0.7128, 0.1019, 0.7128, 0.1019, 0.7174, 0.08599, 0.7397, 0.08848, 0.7353, 0.1045, 0.7353, 0.1045, 0.7397, 0.08848, 0.7629, 0.09576, 0.7605, 0.1109, 0.7605, 0.1109, 0.7629, 0.09576, 0.7865, 0.1026, 0.7841, 0.1177, 0.7841, 0.1177, 0.7865, 0.1026, 0.8115, 0.109, 0.8085, 0.1233, 0.8085, 0.1233, 0.8115, 0.109, 0.8357, 0.1145, 0.8318, 0.1288, 0.8318, 0.1288, 0.8357, 0.1145, 0.8577, 0.1196, 0.8535, 0.1341, 0.8535, 0.1341, 0.8577, 0.1196, 0.8839, 0.1251, 0.8812, 0.1413, 0.9224, 0.1567, 0.9278, 0.1459, 0.9349, 0.1474, 0.9357, 0.1586, 0.961, 0.1177, 0.9513, 0.1246, 0.9432, 0.124, 0.9457, 0.1097, 0.8812, 0.1413, 0.9011, 0.1395, 0.9024, 0.1445, 0.8713, 0.1514, 0.9115, 0.09619, 0.9204, 0.1107, 0.9, 0.1068, 0.8851, 0.09529, 0.5221, 0.04882, 0.5238, 0.03755, 0.5377, 0.0375, 0.5362, 0.05189, 0.5362, 0.05189, 0.5377, 0.0375, 0.5563, 0.03867, 0.555, 0.05445, 0.555, 0.05445, 0.5563, 0.03867, 0.5765, 0.04155, 0.5756, 0.05782, 0.5756, 0.05782, 0.5765, 0.04155, 0.5997, 0.04793, 0.5991, 0.06262, 0.5991, 0.06262, 0.5997, 0.04793, 0.6226, 0.05388, 0.6228, 0.0685, 0.6228, 0.0685, 0.6226, 0.05388, 0.646, 0.05798, 0.6467, 0.07376, 0.6467, 0.07376, 0.646, 0.05798, 0.6744, 0.06504, 0.6713, 0.07972, 0.6713, 0.07972, 0.6744, 0.06504, 0.6967, 0.0684, 0.693, 0.08284, 0.693, 0.08284, 0.6967, 0.0684, 0.7219, 0.07247, 0.7174, 0.08599, 0.7174, 0.08599, 0.7219, 0.07247, 0.7418, 0.075, 0.7397, 0.08848, 0.7397, 0.08848, 0.7418, 0.075, 0.7649, 0.08153, 0.7629, 0.09576, 0.7629, 0.09576, 0.7649, 0.08153, 0.7889, 0.08857, 0.7865, 0.1026, 0.7865, 0.1026, 0.7889, 0.08857, 0.8143, 0.09312, 0.8115, 0.109, 0.8115, 0.109, 0.8143, 0.09312, 0.8376, 0.09941, 0.8357, 0.1145, 0.8357, 0.1145, 0.8376, 0.09941, 0.8614, 0.1051, 0.8577, 0.1196, 0.8577, 0.1196, 0.8614, 0.1051, 0.8851, 0.1083, 0.8839, 0.1251, 0.9362, 0.1692, 0.9357, 0.1586, 0.9472, 0.1574, 0.9529, 0.1676, 0.9822, 0.1304, 0.966, 0.1317, 0.9696, 0.1251, 0.9838, 0.1182, 0.9838, 0.1182, 0.9696, 0.1251, 0.961, 0.1177, 0.9681, 0.1088, 0.9508, 0.09852, 0.9457, 0.1097, 0.9354, 0.1095, 0.9345, 0.09565, 0.5004, 0.02603, 0.4978, 0.03452, 0.4821, 0.03066, 0.4797, 0.01693, 0.4797, 0.01693, 0.4821, 0.03066, 0.4611, 0.03014, 0.4636, 0.01666, 0.4636, 0.01666, 0.4611, 0.03014, 0.4427, 0.03574, 0.4439, 0.01961, 0.4439, 0.01961, 0.4427, 0.03574, 0.4161, 0.0381, 0.4208, 0.03153, 0.4208, 0.03153, 0.4161, 0.0381, 0.3925, 0.04317, 0.3947, 0.03502, 0.3947, 0.03502, 0.3925, 0.04317, 0.3736, 0.0508, 0.3726, 0.0375, 0.3726, 0.0375, 0.3736, 0.0508, 0.3458, 0.05416, 0.3467, 0.04336, 0.3467, 0.04336, 0.3458, 0.05416, 0.324, 0.05476, 0.3215, 0.04172, 0.3215, 0.04172, 0.324, 0.05476, 0.2986, 0.05132, 0.2977, 0.04795, 0.2977, 0.04795, 0.2986, 0.05132, 0.2762, 0.04986, 0.271, 0.04549, 0.271, 0.04549, 0.2762, 0.04986, 0.2545, 0.0506, 0.2555, 0.04629, 0.2555, 0.04629, 0.2545, 0.0506, 0.2339, 0.05858, 0.2336, 0.04847, 0.2336, 0.04847, 0.2339, 0.05858, 0.206, 0.05891, 0.2076, 0.05081, 0.2076, 0.05081, 0.206, 0.05891, 0.1819, 0.06308, 0.1844, 0.0529, 0.1844, 0.0529, 0.1819, 0.06308, 0.1631, 0.06193, 0.1656, 0.05695, 0.1656, 0.05695, 0.1631, 0.06193, 0.1421, 0.06208, 0.1399, 0.05608, 0.1399, 0.05608, 0.1421, 0.06208, 0.118, 0.06418, 0.1203, 0.05092, 0.1203, 0.05092, 0.118, 0.06418, 0.09237, 0.06509, 0.09251, 0.05519, 0.09251, 0.05519, 0.09237, 0.06509, 0.07035, 0.06566, 0.06733, 0.055, 0.06733, 0.055, 0.07035, 0.06566, 0.04838, 0.06492, 0.04425, 0.06065, 0.4978, 0.03452, 0.4973, 0.04601, 0.4812, 0.0469, 0.4821, 0.03066, 0.4821, 0.03066, 0.4812, 0.0469, 0.4613, 0.04719, 0.4611, 0.03014, 0.4611, 0.03014, 0.4613, 0.04719, 0.4434, 0.04882, 0.4427, 0.03574, 0.4427, 0.03574, 0.4434, 0.04882, 0.4179, 0.05369, 0.4161, 0.0381, 0.4161, 0.0381, 0.4179, 0.05369, 0.3889, 0.05841, 0.3925, 0.04317, 0.3925, 0.04317, 0.3889, 0.05841, 0.3691, 0.06112, 0.3736, 0.0508, 0.3736, 0.0508, 0.3691, 0.06112, 0.3451, 0.06598, 0.3458, 0.05416, 0.3458, 0.05416, 0.3451, 0.06598, 0.3219, 0.06715, 0.324, 0.05476, 0.324, 0.05476, 0.3219, 0.06715, 0.2996, 0.06674, 0.2986, 0.05132, 0.2986, 0.05132, 0.2996, 0.06674, 0.2782, 0.06366, 0.2762, 0.04986, 0.2762, 0.04986, 0.2782, 0.06366, 0.2537, 0.06717, 0.2545, 0.0506, 0.2545, 0.0506, 0.2537, 0.06717, 0.231, 0.07091, 0.2339, 0.05858, 0.2339, 0.05858, 0.231, 0.07091, 0.2068, 0.07385, 0.206, 0.05891, 0.206, 0.05891, 0.2068, 0.07385, 0.1831, 0.07532, 0.1819, 0.06308, 0.1819, 0.06308, 0.1831, 0.07532, 0.1634, 0.07632, 0.1631, 0.06193, 0.1631, 0.06193, 0.1634, 0.07632, 0.143, 0.07701, 0.1421, 0.06208, 0.1421, 0.06208, 0.143, 0.07701, 0.1196, 0.07815, 0.118, 0.06418, 0.118, 0.06418, 0.1196, 0.07815, 0.09444, 0.07781, 0.09237, 0.06509, 0.09237, 0.06509, 0.09444, 0.07781, 0.07118, 0.07881, 0.07035, 0.06566, 0.07035, 0.06566, 0.07118, 0.07881, 0.04894, 0.07976, 0.04838, 0.06492, 0.4973, 0.04601, 0.4998, 0.05577, 0.4838, 0.06328, 0.4812, 0.0469, 0.4812, 0.0469, 0.4838, 0.06328, 0.4627, 0.06423, 0.4613, 0.04719, 0.4613, 0.04719, 0.4627, 0.06423, 0.4431, 0.06351, 0.4434, 0.04882, 0.4434, 0.04882, 0.4431, 0.06351, 0.418, 0.06736, 0.4179, 0.05369, 0.4179, 0.05369, 0.418, 0.06736, 0.3919, 0.07333, 0.3889, 0.05841, 0.3889, 0.05841, 0.3919, 0.07333, 0.3691, 0.07696, 0.3691, 0.06112, 0.3691, 0.06112, 0.3691, 0.07696, 0.3466, 0.08084, 0.3451, 0.06598, 0.3451, 0.06598, 0.3466, 0.08084, 0.3242, 0.08144, 0.3219, 0.06715, 0.3219, 0.06715, 0.3242, 0.08144, 0.3032, 0.08173, 0.2996, 0.06674, 0.2996, 0.06674, 0.3032, 0.08173, 0.2812, 0.08111, 0.2782, 0.06366, 0.2782, 0.06366, 0.2812, 0.08111, 0.2546, 0.08349, 0.2537, 0.06717, 0.2537, 0.06717, 0.2546, 0.08349, 0.2313, 0.08678, 0.231, 0.07091, 0.231, 0.07091, 0.2313, 0.08678, 0.2086, 0.08995, 0.2068, 0.07385, 0.2068, 0.07385, 0.2086, 0.08995, 0.1836, 0.08981, 0.1831, 0.07532, 0.1831, 0.07532, 0.1836, 0.08981, 0.1635, 0.08967, 0.1634, 0.07632, 0.1634, 0.07632, 0.1635, 0.08967, 0.1456, 0.08851, 0.143, 0.07701, 0.143, 0.07701, 0.1456, 0.08851, 0.1207, 0.08931, 0.1196, 0.07815, 0.1196, 0.07815, 0.1207, 0.08931, 0.09529, 0.09024, 0.09444, 0.07781, 0.09444, 0.07781, 0.09529, 0.09024, 0.07185, 0.09049, 0.07118, 0.07881, 0.07118, 0.07881, 0.07185, 0.09049, 0.04843, 0.09108, 0.04894, 0.07976, 0.9295, 0.1366, 0.9287, 0.138, 0.928, 0.1364, 0.9288, 0.1362, 0.009902, 0.2081, 5.823e-05, 0.2097, 5.823e-05, 0.2003, 0.00992, 0.1998, 0.3375, 0.218, 0.3341, 0.2398, 0.3278, 0.2395, 0.3316, 0.22, 0.9008, 0.1579, 0.9102, 0.1486, 0.9224, 0.1567, 0.9182, 0.1666, 0.9513, 0.1246, 0.9411, 0.1295, 0.9387, 0.1285, 0.9432, 0.124, 0.03, 0.2221, 0.03495, 0.2276, 0.01878, 0.2262, 0.01979, 0.2207, 0.9307, 0.1364, 0.9298, 0.1364, 0.9291, 0.1357, 0.9292, 0.1356, 0.9298, 0.1364, 0.9295, 0.1366, 0.9288, 0.1362, 0.9291, 0.1357, 0.01951, 0.2089, 0.0168, 0.2076, 0.0152, 0.2012, 0.01785, 0.2039, 0.0168, 0.2076, 0.009902, 0.2081, 0.00992, 0.1998, 0.0152, 0.2012, 0.9374, 0.1369, 0.9374, 0.1369, 0.9374, 0.1369, 0.9374, 0.1369, 0.9374, 0.1369, 0.3405, 0.2091, 0.3359, 0.2066, 0.3345, 0.1962, 0.3406, 0.1975, 0.9717, 0.1593, 0.9586, 0.1502, 0.9629, 0.1417, 0.9782, 0.1471, 0.8851, 0.09529, 0.9, 0.1068, 0.9004, 0.1185, 0.8851, 0.1083, 0.01378, 0.2326, 0.006797, 0.2338, 0.006157, 0.2315, 0.01367, 0.2268, 0.01367, 0.2268, 0.006157, 0.2315, 0.002765, 0.2206, 0.01161, 0.2185, 0.01161, 0.2185, 0.002765, 0.2206, 5.823e-05, 0.2097, 0.009902, 0.2081, 0.9661, 0.1644, 0.9572, 0.1523, 0.9586, 0.1502, 0.9717, 0.1593, 0.9529, 0.1676, 0.9472, 0.1574, 0.9572, 0.1523, 0.9661, 0.1644, 0.9345, 0.09565, 0.9354, 0.1095, 0.9204, 0.1107, 0.9115, 0.09619, 0.9349, 0.1474, 0.9341, 0.1427, 0.9379, 0.1417, 0.9409, 0.1448, 0.92, 0.1351, 0.9249, 0.1354, 0.9261, 0.137, 0.9227, 0.1375, 0.9228, 0.1429, 0.9267, 0.1394, 0.9298, 0.1423, 0.9278, 0.1459, 0.03107, 0.2011, 0.03107, 0.2085, 0.01951, 0.2089, 0.01785, 0.2039, 0.03107, 0.2085, 0.03146, 0.2145, 0.02003, 0.2146, 0.01951, 0.2089, 0.03146, 0.2145, 0.03, 0.2221, 0.01979, 0.2207, 0.02003, 0.2146, 0.01878, 0.2262, 0.01821, 0.2274, 0.01773, 0.2255, 0.01979, 0.2207, 0.01979, 0.2207, 0.01773, 0.2255, 0.01754, 0.216, 0.02003, 0.2146, 0.02003, 0.2146, 0.01754, 0.216, 0.0168, 0.2076, 0.01951, 0.2089, 0.01821, 0.2274, 0.01378, 0.2326, 0.01367, 0.2268, 0.01773, 0.2255, 0.01773, 0.2255, 0.01367, 0.2268, 0.01161, 0.2185, 0.01754, 0.216, 0.01754, 0.216, 0.01161, 0.2185, 0.009902, 0.2081, 0.0168, 0.2076, 0.9182, 0.1666, 0.9224, 0.1567, 0.9357, 0.1586, 0.9362, 0.1692, 0.9782, 0.1471, 0.9629, 0.1417, 0.966, 0.1317, 0.9822, 0.1304, 0.8851, 0.1083, 0.9004, 0.1185, 0.8988, 0.126, 0.8839, 0.1251, 0.9681, 0.1088, 0.961, 0.1177, 0.9457, 0.1097, 0.9508, 0.09852, 0.8713, 0.1514, 0.9024, 0.1445, 0.9102, 0.1486, 0.9008, 0.1579, 0.8839, 0.1251, 0.8988, 0.126, 0.9011, 0.1395, 0.8812, 0.1413, 0.9374, 0.1369, 0.9374, 0.1369, 0.9374, 0.1369, 0.9374, 0.1369, 0.9374, 0.1369, 0.9374, 0.1369, 0.9374, 0.1369, 0.9374, 0.1369, 0.9374, 0.1369, 0.9374, 0.1369, 0.9374, 0.1369, 0.9374, 0.1369, 0.9374, 0.1369, 0.9374, 0.1369, 0.9374, 0.1369, 0.9374, 0.1369, 0.9374, 0.1369, 0.9374, 0.1369, 0.9374, 0.1369, 0.9374, 0.1369, 0.9374, 0.1369, 0.9374, 0.1369, 0.9374, 0.1369, 0.9374, 0.1369, 0.9374, 0.1369, 0.9374, 0.1369, 0.9374, 0.1369, 0.9374, 0.1369, 0.9374, 0.1369, 0.9374, 0.1369, 0.9374, 0.1369, 0.9374, 0.1369, 0.9374, 0.1369, 0.9374, 0.1369, 0.9374, 0.1369, 0.9374, 0.1369, 0.9374, 0.1369, 0.9374, 0.1369, 0.9374, 0.1369, 0.9374, 0.1369, 0.9374, 0.1369, 0.9374, 0.1369, 0.9374, 0.1369, 0.9374, 0.1369, 0.9374, 0.1369, 0.9374, 0.1369, 0.9374, 0.1369, 0.9374, 0.1369, 0.9374, 0.1369, 0.9374, 0.1369, 0.9374, 0.137, 0.9374, 0.137, 0.9374, 0.137, 0.9374, 0.137, 0.9374, 0.1371, 0.9374, 0.1371, 0.9374, 0.1371, 0.9374, 0.1371, 0.9374, 0.1373, 0.9372, 0.1372, 0.9372, 0.1372, 0.9374, 0.1373, 0.9372, 0.1379, 0.9369, 0.1377, 0.9369, 0.1377, 0.9372, 0.1379, 0.9365, 0.1391, 0.9357, 0.138, 0.9357, 0.138, 0.9365, 0.1391, 0.9342, 0.1398, 0.9336, 0.1385, 0.9336, 0.1385, 0.9342, 0.1398, 0.9317, 0.1395, 0.9317, 0.1378, 0.9317, 0.1378, 0.9317, 0.1395, 0.9287, 0.138, 0.9295, 0.1366, 0.9292, 0.1334, 0.9285, 0.1327, 0.9298, 0.1315, 0.9303, 0.1327, 0.9303, 0.1327, 0.9298, 0.1315, 0.9324, 0.1306, 0.9324, 0.1323, 0.9324, 0.1323, 0.9324, 0.1306, 0.9356, 0.131, 0.9348, 0.1329, 0.9348, 0.1329, 0.9356, 0.131, 0.9383, 0.1332, 0.9368, 0.1341, 0.9368, 0.1341, 0.9383, 0.1332, 0.9384, 0.1353, 0.9374, 0.1358, 0.9374, 0.1358, 0.9384, 0.1353, 0.9377, 0.1365, 0.9375, 0.1365, 0.9375, 0.1365, 0.9377, 0.1365, 0.9375, 0.1368, 0.9374, 0.1368, 0.9374, 0.1368, 0.9375, 0.1368, 0.9374, 0.1369, 0.9374, 0.1369, 0.9374, 0.1369, 0.9374, 0.1369, 0.9374, 0.1369, 0.9374, 0.1369, 0.9374, 0.1369, 0.9374, 0.1369, 0.9374, 0.1369, 0.9374, 0.1369, 0.9374, 0.1369, 0.9374, 0.1369, 0.9374, 0.1369, 0.9374, 0.1369, 0.9374, 0.1369, 0.9374, 0.1369, 0.9374, 0.1369, 0.9374, 0.1369, 0.9374, 0.1369, 0.9374, 0.1369, 0.9374, 0.1369, 0.9374, 0.1369, 0.9374, 0.1369, 0.9374, 0.1369, 0.9374, 0.1369, 0.9374, 0.1369, 0.9374, 0.1369, 0.9374, 0.1369, 0.9374, 0.1369, 0.9374, 0.1369, 0.9374, 0.1369, 0.9374, 0.1369, 0.9374, 0.1369, 0.9374, 0.1369, 0.9374, 0.1369, 0.9374, 0.1369, 0.9374, 0.1369, 0.9374, 0.1369, 0.9374, 0.1369, 0.9374, 0.1369, 0.9374, 0.1369, 0.9374, 0.1369, 0.9374, 0.1369, 0.9374, 0.1369, 0.9374, 0.1369, 0.9374, 0.1369, 0.9374, 0.1369, 0.9374, 0.1369, 0.9374, 0.1369, 0.9374, 0.1369, 0.3375, 0.218, 0.3316, 0.22, 0.3359, 0.2066, 0.3405, 0.2091, 0.9374, 0.1369, 0.9374, 0.1369, 0.9374, 0.1369, 0.9374, 0.1369, 0.9374, 0.1369, 0.9374, 0.1369, 0.9374, 0.1369, 0.9374, 0.1369, 0.9374, 0.1369, 0.9374, 0.1369, 0.9374, 0.1369, 0.9374, 0.1369, 0.9374, 0.1369, 0.9374, 0.1369, 0.9374, 0.1369, 0.9374, 0.1369, 0.9374, 0.1369, 0.9374, 0.1369, 0.9374, 0.1369, 0.9374, 0.1369, 0.9374, 0.1369, 0.9374, 0.1369, 0.9374, 0.1369, 0.9374, 0.1369, 0.9374, 0.1369, 0.9374, 0.1369, 0.9374, 0.1369, 0.9374, 0.1369, 0.9374, 0.1369, 0.9374, 0.1369, 0.9374, 0.1369, 0.9374, 0.1369, 0.9374, 0.1369, 0.9374, 0.1369, 0.9374, 0.1369, 0.9374, 0.1369, 0.9374, 0.1369, 0.9374, 0.1369, 0.9374, 0.1369, 0.9374, 0.1369, 0.9374, 0.1369, 0.9374, 0.1369, 0.9374, 0.1369, 0.9374, 0.1369, 0.9374, 0.1369, 0.9374, 0.1369, 0.9374, 0.1369, 0.9374, 0.1369, 0.9374, 0.1369, 0.9374, 0.1369, 0.9375, 0.1368, 0.9375, 0.1368, 0.9375, 0.1368, 0.9375, 0.1368, 0.9377, 0.1365, 0.9378, 0.1368, 0.9378, 0.1368, 0.9377, 0.1365, 0.9384, 0.1353, 0.9384, 0.1364, 0.9579, 0.1345, 0.9415, 0.1354, 0.9397, 0.1343, 0.9613, 0.1326, 0.9257, 0.1215, 0.928, 0.1288, 0.9267, 0.1316, 0.9221, 0.1277, 0.9523, 0.1437, 0.9403, 0.1392, 0.9415, 0.1371, 0.9559, 0.1391, 0.9426, 0.1431, 0.9389, 0.1397, 0.9403, 0.1392, 0.9523, 0.1437, 0.3278, 0.2395, 0.3269, 0.2527, 0.3205, 0.2483, 0.3223, 0.2377, 0.3223, 0.2377, 0.3205, 0.2483, 0.312, 0.2443, 0.3145, 0.2347, 0.3145, 0.2347, 0.312, 0.2443, 0.298, 0.242, 0.2998, 0.2326, 0.2998, 0.2326, 0.298, 0.242, 0.2797, 0.2423, 0.2828, 0.2329, 0.2828, 0.2329, 0.2797, 0.2423, 0.2602, 0.2399, 0.2635, 0.2336, 0.2635, 0.2336, 0.2602, 0.2399, 0.2474, 0.2409, 0.2495, 0.2342, 0.2495, 0.2342, 0.2474, 0.2409, 0.2309, 0.2429, 0.2333, 0.237, 0.2333, 0.237, 0.2309, 0.2429, 0.2192, 0.2453, 0.2177, 0.2351, 0.2177, 0.2351, 0.2192, 0.2453, 0.2008, 0.2406, 0.2017, 0.2324, 0.2017, 0.2324, 0.2008, 0.2406, 0.1859, 0.2397, 0.1868, 0.2301, 0.1868, 0.2301, 0.1859, 0.2397, 0.1697, 0.2391, 0.1698, 0.2315, 0.1698, 0.2315, 0.1697, 0.2391, 0.1533, 0.2364, 0.1543, 0.2321, 0.1543, 0.2321, 0.1533, 0.2364, 0.1368, 0.2375, 0.1378, 0.2335, 0.1378, 0.2335, 0.1368, 0.2375, 0.1233, 0.2386, 0.1218, 0.232, 0.1218, 0.232, 0.1233, 0.2386, 0.1105, 0.2338, 0.1093, 0.2302, 0.1093, 0.2302, 0.1105, 0.2338, 0.09398, 0.2368, 0.09304, 0.2277, 0.09304, 0.2277, 0.09398, 0.2368, 0.07958, 0.2357, 0.07721, 0.2286, 0.07721, 0.2286, 0.07958, 0.2357, 0.06264, 0.2301, 0.06033, 0.2266, 0.06033, 0.2266, 0.06264, 0.2301, 0.04195, 0.2315, 0.04981, 0.2254, 0.04981, 0.2254, 0.04195, 0.2315, 0.03495, 0.2276, 0.03, 0.2221, 0.9374, 0.1369, 0.9374, 0.1369, 0.9374, 0.1369, 0.9374, 0.1369, 0.9374, 0.1369, 0.9374, 0.1369, 0.9374, 0.1369, 0.9374, 0.1369, 0.9374, 0.1369, 0.9374, 0.1369, 0.9374, 0.1369, 0.9374, 0.1369, 0.9374, 0.1369, 0.9374, 0.1369, 0.9374, 0.1369, 0.9374, 0.1369, 0.9374, 0.1369, 0.9374, 0.1369, 0.9374, 0.1369, 0.9374, 0.1369, 0.9374, 0.1369, 0.9374, 0.1369, 0.9374, 0.1369, 0.9374, 0.1369, 0.9374, 0.1369, 0.9374, 0.1369, 0.9374, 0.1369, 0.9374, 0.1369, 0.9374, 0.1369, 0.9374, 0.1369, 0.9374, 0.1369, 0.9374, 0.1369, 0.9374, 0.1369, 0.9374, 0.1369, 0.9374, 0.1369, 0.9374, 0.1369, 0.9374, 0.1369, 0.9374, 0.1369, 0.9374, 0.1369, 0.9374, 0.1369, 0.9374, 0.1369, 0.9374, 0.1369, 0.9374, 0.1369, 0.9374, 0.1369, 0.9374, 0.1369, 0.9374, 0.1369, 0.9374, 0.1369, 0.9374, 0.1369, 0.9374, 0.1369, 0.9374, 0.1369, 0.9374, 0.1369, 0.9374, 0.137, 0.9374, 0.1369, 0.9374, 0.1369, 0.9374, 0.137, 0.9373, 0.137, 0.9373, 0.137, 0.9373, 0.137, 0.9373, 0.137, 0.9371, 0.1372, 0.9372, 0.137, 0.9372, 0.137, 0.9371, 0.1372, 0.9367, 0.1374, 0.9367, 0.1373, 0.9367, 0.1373, 0.9367, 0.1374, 0.9358, 0.1378, 0.9358, 0.1376, 0.9358, 0.1376, 0.9358, 0.1378, 0.934, 0.138, 0.9341, 0.1374, 0.9341, 0.1374, 0.934, 0.138, 0.9315, 0.1372, 0.9315, 0.1372, 0.9315, 0.1372, 0.9315, 0.1372, 0.9298, 0.1364, 0.9307, 0.1364, 0.9374, 0.1369, 0.9374, 0.1369, 0.9374, 0.1369, 0.9374, 0.1369, 0.9374, 0.1369, 0.9374, 0.1369, 0.9374, 0.1369, 0.9374, 0.1369, 0.9374, 0.1369, 0.9374, 0.1369, 0.9374, 0.1369, 0.9374, 0.1369, 0.9374, 0.1369, 0.9374, 0.1369, 0.9374, 0.1369, 0.9374, 0.1369, 0.9374, 0.1369, 0.9374, 0.1369, 0.9374, 0.1369, 0.9374, 0.1369, 0.9374, 0.1369, 0.9374, 0.1369, 0.9374, 0.1369, 0.9374, 0.1369, 0.9374, 0.1369, 0.9374, 0.1369, 0.9374, 0.1369, 0.9374, 0.1369, 0.9374, 0.1369, 0.9374, 0.1369, 0.9374, 0.1369, 0.9374, 0.1369, 0.9374, 0.1369, 0.9374, 0.1369, 0.9374, 0.1369, 0.9374, 0.1369, 0.9374, 0.1369, 0.9374, 0.1369, 0.9374, 0.1369, 0.9374, 0.1369, 0.9374, 0.1369, 0.9374, 0.1369, 0.9374, 0.1369, 0.9374, 0.1369, 0.9374, 0.1369, 0.9374, 0.1369, 0.9374, 0.1369, 0.9374, 0.1369, 0.9374, 0.1369, 0.9374, 0.1369, 0.9374, 0.137, 0.9374, 0.137, 0.9374, 0.137, 0.9374, 0.137, 0.9374, 0.1371, 0.9373, 0.137, 0.9373, 0.137, 0.9374, 0.1371, 0.9372, 0.1372, 0.9371, 0.1372, 0.9371, 0.1372, 0.9372, 0.1372, 0.9369, 0.1377, 0.9367, 0.1374, 0.9367, 0.1374, 0.9369, 0.1377, 0.9357, 0.138, 0.9358, 0.1378, 0.9358, 0.1378, 0.9357, 0.138, 0.9336, 0.1385, 0.934, 0.138, 0.934, 0.138, 0.9336, 0.1385, 0.9317, 0.1378, 0.9315, 0.1372, 0.9315, 0.1372, 0.9317, 0.1378, 0.9295, 0.1366, 0.9298, 0.1364, 0.9295, 0.1341, 0.9294, 0.1338, 0.9306, 0.1334, 0.9307, 0.1337, 0.9307, 0.1337, 0.9306, 0.1334, 0.9323, 0.1334, 0.932, 0.1337, 0.932, 0.1337, 0.9323, 0.1334, 0.9345, 0.1338, 0.9344, 0.1344, 0.9344, 0.1344, 0.9345, 0.1338, 0.9363, 0.135, 0.9362, 0.1352, 0.9362, 0.1352, 0.9363, 0.135, 0.9371, 0.1359, 0.9369, 0.1361, 0.9369, 0.1361, 0.9371, 0.1359, 0.9373, 0.1365, 0.9373, 0.1365, 0.9373, 0.1365, 0.9373, 0.1365, 0.9374, 0.1368, 0.9374, 0.1368, 0.9374, 0.1368, 0.9374, 0.1368, 0.9374, 0.1369, 0.9374, 0.1369, 0.9374, 0.1369, 0.9374, 0.1369, 0.9374, 0.1369, 0.9374, 0.1369, 0.9374, 0.1369, 0.9374, 0.1369, 0.9374, 0.1369, 0.9374, 0.1369, 0.9374, 0.1369, 0.9374, 0.1369, 0.9374, 0.1369, 0.9374, 0.1369, 0.9374, 0.1369, 0.9374, 0.1369, 0.9374, 0.1369, 0.9374, 0.1369, 0.9374, 0.1369, 0.9374, 0.1369, 0.9374, 0.1369, 0.9374, 0.1369, 0.9374, 0.1369, 0.9374, 0.1369, 0.9374, 0.1369, 0.9374, 0.1369, 0.9374, 0.1369, 0.9374, 0.1369, 0.9374, 0.1369, 0.9374, 0.1369, 0.9374, 0.1369, 0.9374, 0.1369, 0.9374, 0.1369, 0.9374, 0.1369, 0.9374, 0.1369, 0.9374, 0.1369, 0.9374, 0.1369, 0.9374, 0.1369, 0.9374, 0.1369, 0.9374, 0.1369, 0.9374, 0.1369, 0.9374, 0.1369, 0.9374, 0.1369, 0.9374, 0.1369, 0.9374, 0.1369, 0.9374, 0.1369, 0.9374, 0.1369, 0.9374, 0.1369, 0.9374, 0.1369, 0.9374, 0.1369, 0.9294, 0.1338, 0.9292, 0.1334, 0.9303, 0.1327, 0.9306, 0.1334, 0.9306, 0.1334, 0.9303, 0.1327, 0.9324, 0.1323, 0.9323, 0.1334, 0.9323, 0.1334, 0.9324, 0.1323, 0.9348, 0.1329, 0.9345, 0.1338, 0.9345, 0.1338, 0.9348, 0.1329, 0.9368, 0.1341, 0.9363, 0.135, 0.9363, 0.135, 0.9368, 0.1341, 0.9374, 0.1358, 0.9371, 0.1359, 0.9371, 0.1359, 0.9374, 0.1358, 0.9375, 0.1365, 0.9373, 0.1365, 0.9373, 0.1365, 0.9375, 0.1365, 0.9374, 0.1368, 0.9374, 0.1368, 0.9374, 0.1368, 0.9374, 0.1368, 0.9374, 0.1369, 0.9374, 0.1369, 0.9374, 0.1369, 0.9374, 0.1369, 0.9374, 0.1369, 0.9374, 0.1369, 0.9374, 0.1369, 0.9374, 0.1369, 0.9374, 0.1369, 0.9374, 0.1369, 0.9374, 0.1369, 0.9374, 0.1369, 0.9374, 0.1369, 0.9374, 0.1369, 0.9374, 0.1369, 0.9374, 0.1369, 0.9374, 0.1369, 0.9374, 0.1369, 0.9374, 0.1369, 0.9374, 0.1369, 0.9374, 0.1369, 0.9374, 0.1369, 0.9374, 0.1369, 0.9374, 0.1369, 0.9374, 0.1369, 0.9374, 0.1369, 0.9374, 0.1369, 0.9374, 0.1369, 0.9374, 0.1369, 0.9374, 0.1369, 0.9374, 0.1369, 0.9374, 0.1369, 0.9374, 0.1369, 0.9374, 0.1369, 0.9374, 0.1369, 0.9374, 0.1369, 0.9374, 0.1369, 0.9374, 0.1369, 0.9374, 0.1369, 0.9374, 0.1369, 0.9374, 0.1369, 0.9374, 0.1369, 0.9374, 0.1369, 0.9374, 0.1369, 0.9374, 0.1369, 0.9374, 0.1369, 0.9374, 0.1369, 0.9374, 0.1369, 0.9374, 0.1369, 0.9374, 0.1369, 0.9374, 0.1369, 0.9374, 0.1369, 0.9374, 0.1369, 0.9374, 0.1369, 0.9374, 0.1369, 0.9374, 0.1369, 0.9374, 0.1369, 0.9374, 0.1369, 0.9374, 0.1369, 0.9374, 0.1369, 0.9374, 0.1369, 0.9374, 0.1369, 0.9374, 0.1369, 0.9374, 0.1369, 0.9374, 0.1369, 0.9374, 0.1369, 0.9374, 0.1369, 0.9374, 0.1369, 0.9374, 0.1369, 0.9374, 0.1369, 0.9374, 0.1369, 0.9374, 0.1369, 0.9374, 0.1369, 0.9374, 0.1369, 0.9374, 0.1369, 0.9374, 0.1369, 0.9374, 0.1369, 0.9374, 0.1369, 0.9374, 0.1369, 0.9374, 0.1369, 0.9374, 0.1369, 0.9374, 0.1369, 0.9374, 0.1369, 0.9374, 0.1369, 0.9374, 0.1369, 0.9374, 0.1369, 0.9374, 0.1369, 0.9374, 0.1369, 0.9374, 0.1369, 0.9374, 0.1369, 0.9374, 0.1369, 0.9374, 0.1369, 0.9374, 0.1369, 0.9374, 0.1369, 0.9374, 0.1369, 0.9374, 0.1369, 0.9374, 0.1369, 0.9374, 0.1369, 0.9374, 0.1369, 0.9374, 0.1369, 0.9374, 0.137, 0.9374, 0.137, 0.9374, 0.137, 0.9374, 0.137, 0.9375, 0.137, 0.9374, 0.1371, 0.9374, 0.1371, 0.9375, 0.137, 0.9376, 0.1372, 0.9374, 0.1373, 0.9374, 0.1373, 0.9376, 0.1372, 0.9378, 0.1378, 0.9372, 0.1379, 0.9208, 0.129, 0.926, 0.1312, 0.9249, 0.1331, 0.9205, 0.1322, 0.9432, 0.124, 0.9387, 0.1285, 0.9336, 0.1265, 0.9353, 0.1203, 0.9221, 0.1277, 0.9267, 0.1316, 0.926, 0.1312, 0.9208, 0.129, 0.9278, 0.1459, 0.9298, 0.1423, 0.9341, 0.1427, 0.9349, 0.1474, 0.9374, 0.1369, 0.9374, 0.1369, 0.9374, 0.1369, 0.9374, 0.1369, 0.9374, 0.1369, 0.9374, 0.1369, 0.9374, 0.1369, 0.9374, 0.1369, 0.9374, 0.1369, 0.9374, 0.1369, 0.9374, 0.1369, 0.9374, 0.1369, 0.9374, 0.1369, 0.9374, 0.1369, 0.9374, 0.1369, 0.9374, 0.1369, 0.9374, 0.1369, 0.9374, 0.1369, 0.9374, 0.1369, 0.9374, 0.1369, 0.9374, 0.1369, 0.9374, 0.1369, 0.9374, 0.1369, 0.9374, 0.1369, 0.9374, 0.1369, 0.9374, 0.1369, 0.9374, 0.1369, 0.9374, 0.1369, 0.9374, 0.1369, 0.9374, 0.1369, 0.9374, 0.1369, 0.9374, 0.1369, 0.9374, 0.1369, 0.9374, 0.1369, 0.9374, 0.1369, 0.9374, 0.1369, 0.9374, 0.1369, 0.9374, 0.1369, 0.9374, 0.1369, 0.9374, 0.1369, 0.9374, 0.1369, 0.9374, 0.1369, 0.9374, 0.1369, 0.9374, 0.1369, 0.9374, 0.1369, 0.9374, 0.1369, 0.9374, 0.1369, 0.9374, 0.1369, 0.9374, 0.1369, 0.9374, 0.1369, 0.9374, 0.1369, 0.9374, 0.137, 0.9374, 0.137, 0.9374, 0.1369, 0.9375, 0.137, 0.9375, 0.137, 0.9375, 0.137, 0.9375, 0.137, 0.9377, 0.137, 0.9376, 0.1372, 0.9376, 0.1372, 0.9377, 0.137, 0.9384, 0.1372, 0.9378, 0.1378, 0.9227, 0.1375, 0.9261, 0.137, 0.9267, 0.1394, 0.9228, 0.1429, 0.9559, 0.1391, 0.9415, 0.1371, 0.9415, 0.1354, 0.9579, 0.1345, 0.9205, 0.1322, 0.9249, 0.1331, 0.9249, 0.1354, 0.92, 0.1351, 0.9409, 0.1448, 0.9379, 0.1417, 0.9389, 0.1397, 0.9426, 0.1431, 0.9374, 0.1369, 0.9374, 0.1369, 0.9374, 0.1369, 0.9374, 0.1369, 0.9374, 0.1369, 0.9374, 0.1369, 0.9374, 0.1369, 0.9374, 0.1369, 0.9374, 0.1369, 0.9374, 0.1369, 0.9374, 0.1369, 0.9374, 0.1369, 0.9374, 0.1369, 0.9374, 0.1369, 0.9374, 0.1369, 0.9374, 0.1369, 0.9374, 0.1369, 0.9374, 0.1369, 0.9374, 0.1369, 0.9374, 0.1369, 0.9374, 0.1369, 0.9374, 0.1369, 0.9374, 0.1369, 0.9374, 0.1369, 0.9374, 0.1369, 0.9374, 0.1369, 0.9374, 0.1369, 0.9374, 0.1369, 0.9374, 0.1369, 0.9374, 0.1369, 0.9374, 0.1369, 0.9374, 0.1369, 0.9374, 0.1369, 0.9374, 0.1369, 0.9374, 0.1369, 0.9374, 0.1369, 0.9374, 0.1369, 0.9374, 0.1369, 0.9374, 0.1369, 0.9374, 0.1369, 0.9374, 0.1369, 0.9374, 0.1369, 0.9374, 0.1369, 0.9374, 0.1369, 0.9374, 0.1369, 0.9374, 0.1369, 0.9374, 0.1369, 0.9374, 0.1369, 0.9374, 0.1369, 0.9374, 0.1369, 0.9374, 0.1369, 0.9374, 0.1369, 0.9374, 0.1369, 0.9374, 0.1369, 0.9375, 0.1368, 0.9375, 0.137, 0.9375, 0.137, 0.9375, 0.1368, 0.9378, 0.1368, 0.9377, 0.137, 0.9377, 0.137, 0.9378, 0.1368, 0.9384, 0.1364, 0.9384, 0.1372, 0.9586, 0.1502, 0.9523, 0.1439, 0.956, 0.1392, 0.9627, 0.1416, 0.9354, 0.1095, 0.9353, 0.1203, 0.9257, 0.1215, 0.9204, 0.1107, 0.9011, 0.1395, 0.92, 0.1351, 0.9227, 0.1375, 0.9024, 0.1445, 0.9004, 0.1185, 0.9208, 0.129, 0.9205, 0.1322, 0.8988, 0.126, 0.3345, 0.1962, 0.3359, 0.2066, 0.3277, 0.2051, 0.3292, 0.2003, 0.3292, 0.2003, 0.3277, 0.2051, 0.3162, 0.2089, 0.3158, 0.2023, 0.3158, 0.2023, 0.3162, 0.2089, 0.3015, 0.2106, 0.3066, 0.2032, 0.3066, 0.2032, 0.3015, 0.2106, 0.2855, 0.2134, 0.2863, 0.2106, 0.2863, 0.2106, 0.2855, 0.2134, 0.2683, 0.2141, 0.2713, 0.2097, 0.2713, 0.2097, 0.2683, 0.2141, 0.253, 0.2178, 0.2534, 0.2129, 0.2534, 0.2129, 0.253, 0.2178, 0.2356, 0.2182, 0.2361, 0.2144, 0.2361, 0.2144, 0.2356, 0.2182, 0.2164, 0.2179, 0.2196, 0.2139, 0.2196, 0.2139, 0.2164, 0.2179, 0.2014, 0.2148, 0.2035, 0.2121, 0.2035, 0.2121, 0.2014, 0.2148, 0.1877, 0.2127, 0.1831, 0.2087, 0.1831, 0.2087, 0.1877, 0.2127, 0.1723, 0.2128, 0.1716, 0.2079, 0.1716, 0.2079, 0.1723, 0.2128, 0.1564, 0.2145, 0.1555, 0.2093, 0.1555, 0.2093, 0.1564, 0.2145, 0.1389, 0.2146, 0.1412, 0.2114, 0.1412, 0.2114, 0.1389, 0.2146, 0.1223, 0.2149, 0.1207, 0.2083, 0.1207, 0.2083, 0.1223, 0.2149, 0.1084, 0.2118, 0.1074, 0.2073, 0.1074, 0.2073, 0.1084, 0.2118, 0.0953, 0.2119, 0.09459, 0.2068, 0.09459, 0.2068, 0.0953, 0.2119, 0.07832, 0.2102, 0.07996, 0.2046, 0.07996, 0.2046, 0.07832, 0.2102, 0.06092, 0.2078, 0.06141, 0.2049, 0.06141, 0.2049, 0.06092, 0.2078, 0.04463, 0.2092, 0.04283, 0.2009, 0.04283, 0.2009, 0.04463, 0.2092, 0.03107, 0.2085, 0.03107, 0.2011, 0.3359, 0.2066, 0.3316, 0.22, 0.3237, 0.2195, 0.3277, 0.2051, 0.3277, 0.2051, 0.3237, 0.2195, 0.3159, 0.2216, 0.3162, 0.2089, 0.3162, 0.2089, 0.3159, 0.2216, 0.3017, 0.2225, 0.3015, 0.2106, 0.3015, 0.2106, 0.3017, 0.2225, 0.2835, 0.2229, 0.2855, 0.2134, 0.2855, 0.2134, 0.2835, 0.2229, 0.2661, 0.2235, 0.2683, 0.2141, 0.2683, 0.2141, 0.2661, 0.2235, 0.251, 0.2265, 0.253, 0.2178, 0.253, 0.2178, 0.251, 0.2265, 0.234, 0.2259, 0.2356, 0.2182, 0.2356, 0.2182, 0.234, 0.2259, 0.2184, 0.2254, 0.2164, 0.2179, 0.2164, 0.2179, 0.2184, 0.2254, 0.2025, 0.2214, 0.2014, 0.2148, 0.2014, 0.2148, 0.2025, 0.2214, 0.1867, 0.2215, 0.1877, 0.2127, 0.1877, 0.2127, 0.1867, 0.2215, 0.171, 0.2213, 0.1723, 0.2128, 0.1723, 0.2128, 0.171, 0.2213, 0.1556, 0.2233, 0.1564, 0.2145, 0.1564, 0.2145, 0.1556, 0.2233, 0.1392, 0.2237, 0.1389, 0.2146, 0.1389, 0.2146, 0.1392, 0.2237, 0.1209, 0.2215, 0.1223, 0.2149, 0.1223, 0.2149, 0.1209, 0.2215, 0.1082, 0.2214, 0.1084, 0.2118, 0.1084, 0.2118, 0.1082, 0.2214, 0.09315, 0.2201, 0.0953, 0.2119, 0.0953, 0.2119, 0.09315, 0.2201, 0.07813, 0.219, 0.07832, 0.2102, 0.07832, 0.2102, 0.07813, 0.219, 0.06077, 0.217, 0.06092, 0.2078, 0.06092, 0.2078, 0.06077, 0.217, 0.04555, 0.2158, 0.04463, 0.2092, 0.04463, 0.2092, 0.04555, 0.2158, 0.03146, 0.2145, 0.03107, 0.2085, 0.3316, 0.22, 0.3278, 0.2395, 0.3223, 0.2377, 0.3237, 0.2195, 0.3237, 0.2195, 0.3223, 0.2377, 0.3145, 0.2347, 0.3159, 0.2216, 0.3159, 0.2216, 0.3145, 0.2347, 0.2998, 0.2326, 0.3017, 0.2225, 0.3017, 0.2225, 0.2998, 0.2326, 0.2828, 0.2329, 0.2835, 0.2229, 0.2835, 0.2229, 0.2828, 0.2329, 0.2635, 0.2336, 0.2661, 0.2235, 0.2661, 0.2235, 0.2635, 0.2336, 0.2495, 0.2342, 0.251, 0.2265, 0.251, 0.2265, 0.2495, 0.2342, 0.2333, 0.237, 0.234, 0.2259, 0.234, 0.2259, 0.2333, 0.237, 0.2177, 0.2351, 0.2184, 0.2254, 0.2184, 0.2254, 0.2177, 0.2351, 0.2017, 0.2324, 0.2025, 0.2214, 0.2025, 0.2214, 0.2017, 0.2324, 0.1868, 0.2301, 0.1867, 0.2215, 0.1867, 0.2215, 0.1868, 0.2301, 0.1698, 0.2315, 0.171, 0.2213, 0.171, 0.2213, 0.1698, 0.2315, 0.1543, 0.2321, 0.1556, 0.2233, 0.1556, 0.2233, 0.1543, 0.2321, 0.1378, 0.2335, 0.1392, 0.2237, 0.1392, 0.2237, 0.1378, 0.2335, 0.1218, 0.232, 0.1209, 0.2215, 0.1209, 0.2215, 0.1218, 0.232, 0.1093, 0.2302, 0.1082, 0.2214, 0.1082, 0.2214, 0.1093, 0.2302, 0.09304, 0.2277, 0.09315, 0.2201, 0.09315, 0.2201, 0.09304, 0.2277, 0.07721, 0.2286, 0.07813, 0.219, 0.07813, 0.219, 0.07721, 0.2286, 0.06033, 0.2266, 0.06077, 0.217, 0.06077, 0.217, 0.06033, 0.2266, 0.04981, 0.2254, 0.04555, 0.2158, 0.04555, 0.2158, 0.04981, 0.2254, 0.03, 0.2221, 0.03146, 0.2145, 0.9353, 0.1203, 0.9336, 0.1265, 0.928, 0.1288, 0.9257, 0.1215, 0.9613, 0.1326, 0.9397, 0.1343, 0.9411, 0.1295, 0.9513, 0.1246, 0.9384, 0.1353, 0.9383, 0.1332, 0.9411, 0.1295, 0.9397, 0.1343, 0.9383, 0.1332, 0.9356, 0.131, 0.9387, 0.1285, 0.9411, 0.1295, 0.9356, 0.131, 0.9324, 0.1306, 0.9336, 0.1265, 0.9387, 0.1285, 0.9324, 0.1306, 0.9298, 0.1315, 0.928, 0.1288, 0.9336, 0.1265, 0.9298, 0.1315, 0.9285, 0.1327, 0.9267, 0.1316, 0.928, 0.1288, 0.9285, 0.1327, 0.9279, 0.1337, 0.926, 0.1312, 0.9267, 0.1316, 0.9279, 0.1337, 0.9276, 0.1349, 0.9249, 0.1331, 0.926, 0.1312, 0.9276, 0.1349, 0.9279, 0.1361, 0.9249, 0.1354, 0.9249, 0.1331, 0.9279, 0.1361, 0.928, 0.1364, 0.9261, 0.137, 0.9249, 0.1354, 0.928, 0.1364, 0.9287, 0.138, 0.9267, 0.1394, 0.9261, 0.137, 0.9287, 0.138, 0.9317, 0.1395, 0.9298, 0.1423, 0.9267, 0.1394, 0.9317, 0.1395, 0.9342, 0.1398, 0.9341, 0.1427, 0.9298, 0.1423, 0.9342, 0.1398, 0.9365, 0.1391, 0.9379, 0.1417, 0.9341, 0.1427, 0.9365, 0.1391, 0.9372, 0.1379, 0.9389, 0.1397, 0.9379, 0.1417, 0.9372, 0.1379, 0.9378, 0.1378, 0.9403, 0.1392, 0.9389, 0.1397, 0.9384, 0.1364, 0.9384, 0.1353, 0.9397, 0.1343, 0.9414, 0.1354, 0.9384, 0.1372, 0.9384, 0.1364, 0.9414, 0.1354, 0.9414, 0.1371, 0.9378, 0.1378, 0.9384, 0.1372, 0.9414, 0.1371, 0.9403, 0.1392, 0.9374, 0.1369, 0.9374, 0.1369, 0.9374, 0.1369, 0.9374, 0.1369, 0.9374, 0.1369, 0.9374, 0.1369, 0.9374, 0.1369, 0.9374, 0.1369, 0.9374, 0.1369, 0.9374, 0.1369, 0.9374, 0.1369, 0.9374, 0.1369, 0.9374, 0.1369, 0.9374, 0.1369, 0.9374, 0.1369, 0.9374, 0.1369, 0.3278, 0.2395, 0.3341, 0.2398, 0.3367, 0.2534, 0.3269, 0.2527, 0.9374, 0.1369, 0.9374, 0.1369, 0.9374, 0.1369, 0.9374, 0.1369, 0.9374, 0.1369, 0.9374, 0.1369])
me_cube_002.use_remesh_preserve_volume = False
me_cube_002.use_remesh_preserve_attributes = False
me_cube_002.use_mirror_vertex_groups = False
me_cube_002.update()

# ---- objects
ob_room01a_cavern_collider = bpy.data.objects.new('room01a_cavern_collider', me_cube_002)

# ---- transforms, parenting, visibility, modifiers, constraints
ob_room01a_cavern_collider.location = (1.081, 45.13, -10.73)
ob_room01a_cavern_collider.lineart.crease_threshold = 0.0

# ---- collection membership
col_collection_16.objects.link(ob_room01a_cavern_collider)

# ---- scene / render settings (as saved in the file)
scene.frame_start = 1; scene.frame_end = 250; scene.frame_set(1)
scene.render.engine = 'BLENDER_EEVEE_NEXT'
scene.render.resolution_percentage = 50
scene.render.dither_intensity = 0.0
scene.cycles.use_denoising = False
scene.cycles.samples = 10
scene.cycles.sampling_pattern = 'TABULATED_SOBOL'
scene.cycles.light_sampling_threshold = 0.0
scene.cycles.use_adaptive_sampling = False
scene.cycles.use_light_tree = False
scene.cycles.blur_glossy = 0.0
scene.cycles.pixel_filter_type = 'GAUSSIAN'
scene.cycles.sample_clamp_indirect = 0.0
scene.view_settings.view_transform = 'Standard'
bpy.context.view_layer.update()

# ---- added for rendering (the .blend has no active camera and no usable light): camera, sun
cam_auto = bpy.data.cameras.new('AutoCamera')
cam_auto.lens = 50.0
cam_auto.sensor_width = 36.0
cam_auto.clip_end = 1000.0
ob_auto_camera = bpy.data.objects.new('AutoCamera', cam_auto)
scene.collection.objects.link(ob_auto_camera)
ob_auto_camera.location = (54.1443, -49.6636, 36.6168)
ob_auto_camera.rotation_euler = (1.09748, -7.21219e-08, 0.694738)
scene.camera = ob_auto_camera
light_auto_sun = bpy.data.lights.new('AutoSun', 'SUN')
light_auto_sun.energy = 3.0
light_auto_sun.angle = 0.0523599
ob_auto_sun = bpy.data.objects.new('AutoSun', light_auto_sun)
scene.collection.objects.link(ob_auto_sun)
ob_auto_sun.rotation_euler = (0.872665, 0.174533, 0.523599)
bpy.context.view_layer.update()
